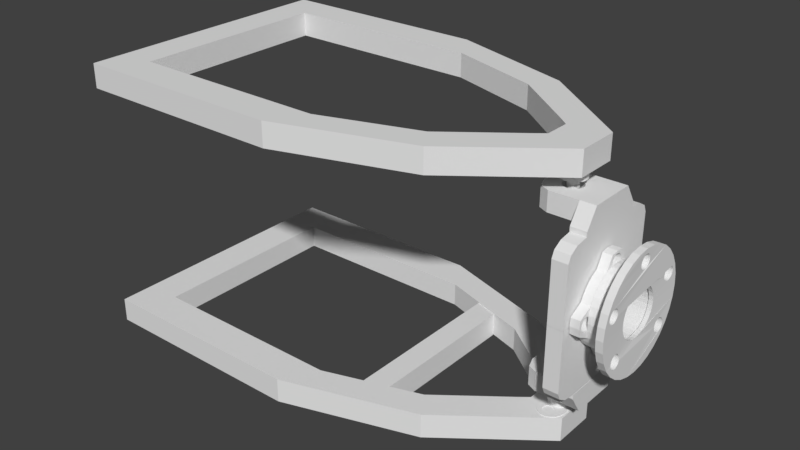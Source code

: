 # Source: wishbone_1_V1.blend  (saved by Blender 2.79.0; exported with 4.5.12 LTS)
import bpy
from mathutils import Matrix  # noqa: F401  (used for matrix-valued properties, if any)

bpy.ops.wm.read_factory_settings(use_empty=True)
scene = bpy.context.scene
scene.name = 'Scene'

# ---- collections
col_collection_1 = bpy.data.collections.new('Collection 1'); scene.collection.children.link(col_collection_1)

# ---- materials (node trees are filled in below, after node groups)
mat_material_001 = bpy.data.materials.new('Material.001')
mat_material_001.alpha_threshold = 0.0
mat_material_001.use_transparent_shadow = False
mat_material_001.roughness = 0.5
mat_material_001.line_color = (0.0, 0.0, 0.0, 1.0)
mat_material = bpy.data.materials.new('Material')
mat_material.alpha_threshold = 0.0
mat_material.use_transparent_shadow = False
mat_material.roughness = 0.5
mat_material.line_color = (0.0, 0.0, 0.0, 1.0)

# ---- material node trees

# ---- world
world_world = bpy.data.worlds.new('World'); scene.world = world_world
world_world.color = (0.05088, 0.05088, 0.05088)
world_world.use_sun_shadow = False
world_world.sun_shadow_jitter_overblur = 0.0
world_world.cycles.sampling_method = 'MANUAL'

# ---- meshes
me_cube_012 = bpy.data.meshes.new('Cube.012')
me_cube_012.from_pydata([(-1.0, -6.464, -1.0), (-1.0, -6.464, 1.0), (-1.0, 6.489, -1.0), (-1.0, 6.489, 1.0), (1.0, -6.464, -1.0), (1.0, -6.464, 1.0), (1.0, 6.489, -1.0), (1.0, 6.489, 1.0), (4.96, 6.465, -0.8979), (4.96, -6.318, -0.8979), (-23.94, -9.16, -0.8979), (-23.94, 9.307, -0.8979), (4.96, 6.465, 1.086), (4.96, -6.318, 1.086), (-23.94, -9.16, 1.086), (-23.94, 9.307, 1.086), (12.85, 1.503, -0.8979), (12.85, -1.356, -0.8979), (-23.94, -2.057, -0.8979), (-23.94, 2.204, -0.8979), (12.85, 1.503, 1.086), (12.85, -1.356, 1.086), (-23.94, -2.057, 1.086), (-23.94, 2.204, 1.086), (-5.917, 9.307, -0.8979), (-5.917, -9.16, -0.8979), (-5.917, 9.307, 1.086), (-5.917, -9.16, 1.086), (-4.25, -6.756, -0.8979), (-5.934, -6.756, -0.8979), (-4.25, -6.756, 1.086), (-4.25, 6.904, -0.8979), (-4.25, 6.904, 1.086), (-5.934, 6.904, 1.086), (8.975, 1.451, 1.086), (9.764, 0.9248, 1.086), (8.975, 1.451, -0.8979), (9.764, 0.9248, -0.8979), (9.764, -0.7775, 1.086), (9.764, -0.7775, -0.8979), (3.638, -4.654, 1.086), (3.638, -4.654, -0.8979), (8.975, -1.304, 1.086), (8.975, -1.304, -0.8979), (3.638, 4.801, 1.086), (3.638, 4.801, -0.8979), (-20.98, -1.502, -0.8979), (-20.98, -2.057, -0.8979), (-20.98, -1.502, 1.086), (-20.98, -2.057, 1.086), (-20.98, -6.756, -0.8979), (-20.98, -6.756, 1.086), (-5.934, 6.904, -0.8979), (-20.98, 6.904, -0.8979), (-20.98, 6.904, 1.086), (-20.98, 1.65, -0.8979), (-20.98, 1.65, 1.086), (-20.98, 2.204, -0.8979), (-20.98, 2.204, 1.086), (-5.934, -6.756, 1.086)], [], [(0, 1, 3, 2), (2, 3, 7, 6), (6, 7, 5, 4), (4, 5, 1, 0), (2, 6, 4, 0), (7, 3, 1, 5), (17, 21, 13, 9), (25, 27, 14, 10), (19, 23, 15, 11), (26, 24, 11, 15), (10, 14, 22, 18), (18, 22, 23, 19), (8, 12, 20, 16), (16, 20, 21, 17), (26, 15, 23, 58, 54, 33), (24, 52, 53, 57, 19, 11), (16, 17, 43, 39, 37, 36), (8, 16, 36, 45, 31, 52, 24), (20, 34, 35, 38, 42, 21), (12, 26, 33, 32, 44, 34, 20), (12, 8, 24, 26), (9, 13, 27, 25), (21, 42, 40, 30, 59, 27, 13), (17, 9, 25, 29, 28, 41, 43), (46, 48, 49, 51, 50, 47), (55, 56, 48, 46), (41, 40, 42, 38, 39, 43), (54, 53, 52, 31, 32, 33), (50, 51, 59, 30, 28, 29), (37, 35, 34, 44, 45, 36), (39, 38, 35, 37), (47, 50, 29, 25, 10, 18), (28, 30, 40, 41), (49, 48, 56, 58, 23, 22), (32, 31, 45, 44), (57, 55, 46, 47, 18, 19), (53, 54, 58, 56, 55, 57), (59, 51, 49, 22, 14, 27)])
me_cube_012.materials.append(mat_material_001)
me_cube_012.use_remesh_preserve_volume = False
me_cube_012.use_remesh_preserve_attributes = False
me_cube_012.use_mirror_vertex_groups = False
me_cube_012.update()
me_cube_008 = bpy.data.meshes.new('Cube.008')
me_cube_008.from_pydata([(-1.0, -1.466, -0.4292), (-1.0, 0.8556, -0.4292), (1.0, -1.466, -0.4292), (1.0, 0.8556, -0.4292), (-1.0, -1.466, -0.1649), (-1.0, -1.466, 0.7356), (-1.0, 0.8556, 0.7356), (-1.0, 0.8556, -0.1649), (1.0, 0.8556, 0.7356), (1.0, 0.8556, -0.1649), (1.0, -1.466, 0.7356), (1.0, -1.466, -0.1649), (-1.0, -1.466, 0.7356), (-1.0, -1.018, 1.0), (-1.0, -1.406, 0.8678), (-1.0, -1.242, 0.9646), (-1.0, 0.4078, 1.0), (-1.0, 0.8556, 0.7356), (-1.0, 0.6317, 0.9646), (-1.0, 0.7956, 0.8678), (1.0, -1.018, 1.0), (1.0, -1.466, 0.7356), (1.0, -1.242, 0.9646), (1.0, -1.406, 0.8678), (1.0, 0.8556, 0.7356), (1.0, 0.4078, 1.0), (1.0, 0.7956, 0.8678), (1.0, 0.6317, 0.9646), (-1.0, 0.8558, -0.4272), (-1.0, -1.466, -0.4272), (1.0, 0.8558, -0.4272), (1.0, -1.466, -0.4272), (-1.0, 0.8558, -0.6915), (-1.0, 0.8558, -1.592), (-1.0, -1.466, -1.592), (-1.0, -1.466, -0.6915), (1.0, -1.466, -1.592), (1.0, -1.466, -0.6915), (1.0, 0.8558, -1.592), (1.0, 0.8558, -0.6915), (-1.0, 0.8558, -1.592), (-1.0, 0.408, -1.856), (-1.0, 0.7958, -1.724), (-1.0, 0.6319, -1.821), (-1.0, -1.018, -1.856), (-1.0, -1.466, -1.592), (-1.0, -1.242, -1.821), (-1.0, -1.406, -1.724), (1.0, 0.408, -1.856), (1.0, 0.8558, -1.592), (1.0, 0.6319, -1.821), (1.0, 0.7958, -1.724), (1.0, -1.466, -1.592), (1.0, -1.018, -1.856), (1.0, -1.406, -1.724), (1.0, -1.242, -1.821), (-1.0, 0.091, -0.6649), (-1.0, 0.0691, -0.6915), (1.0, 0.091, -0.6649), (1.0, 0.0691, -0.6915), (-1.0, -0.6162, -0.8055), (1.0, -0.6162, -0.8055), (-1.0, -0.5281, -0.8526), (1.0, -0.5281, -0.8526), (-1.0, 0.02759, -0.7421), (1.0, 0.02759, -0.7421), (-1.0, -0.4324, -0.8817), (1.0, -0.4324, -0.8817), (-1.0, -0.6935, -0.7421), (1.0, -0.6935, -0.7421), (-1.0, -0.04967, -0.8055), (1.0, -0.04967, -0.8055), (-1.0, -0.1378, -0.8526), (1.0, -0.1378, -0.8526), (-1.0, -0.3329, -0.8915), (1.0, -0.3329, -0.8915), (1.0, -0.735, -0.6915), (-1.0, -0.7569, -0.6649), (-1.0, -0.735, -0.6915), (1.0, -0.7569, -0.6649), (-1.0, -0.2335, -0.8817), (1.0, -0.2335, -0.8817), (-1.0, -0.833, -0.2821), (1.0, -0.833, -0.2821), (-1.0, -0.8428, -0.3816), (1.0, -0.8428, -0.3816), (-1.0, -0.8381, -0.4292), (-1.0, -0.8383, -0.4272), (1.0, -0.8381, -0.4292), (-1.0, -0.833, -0.4811), (1.0, -0.833, -0.4811), (1.0, -0.8383, -0.4272), (-1.0, -0.804, -0.5767), (1.0, -0.804, -0.5767), (-1.0, -0.804, -0.1865), (1.0, -0.804, -0.1865), (-1.0, 0.1671, -0.4811), (1.0, 0.1671, -0.4811), (-1.0, 0.1722, -0.4292), (-1.0, 0.1724, -0.4272), (-1.0, 0.1769, -0.3816), (1.0, 0.1769, -0.3816), (1.0, 0.1722, -0.4292), (1.0, 0.1724, -0.4272), (-1.0, 0.1381, -0.5767), (1.0, 0.1381, -0.5767), (-1.0, 0.1671, -0.2821), (1.0, 0.1671, -0.2821), (1.0, 0.1266, -0.1649), (-1.0, 0.1381, -0.1865), (-1.0, 0.1266, -0.1649), (1.0, 0.1381, -0.1865), (1.0, -0.6935, -0.02105), (-1.0, -0.6935, -0.02105), (1.0, -0.7569, -0.09832), (-1.0, -0.7569, -0.09832), (1.0, 0.091, -0.09832), (-1.0, 0.091, -0.09832), (1.0, -0.3329, 0.1283), (-1.0, -0.3329, 0.1283), (1.0, -0.4324, 0.1185), (-1.0, -0.4324, 0.1185), (1.0, -0.1378, 0.08947), (-1.0, -0.1378, 0.08947), (1.0, -0.5281, 0.08947), (-1.0, -0.5281, 0.08947), (1.0, -0.2335, 0.1185), (-1.0, -0.2335, 0.1185), (1.0, 0.02759, -0.02105), (-1.0, 0.02759, -0.02105), (1.0, -0.04967, 0.04236), (-1.0, -0.04967, 0.04236), (1.0, -0.6162, 0.04236), (-1.0, -0.6162, 0.04236), (1.0, -0.7925, -0.1649), (-1.0, -0.7925, -0.1649)], [], [(25, 16, 13, 20), (8, 24, 26, 27, 25, 20, 22, 23, 21, 10), (5, 12, 14, 15, 13, 16, 18, 19, 17, 6), (1, 3, 102, 98), (6, 17, 24, 8), (2, 11, 4, 0), (11, 10, 5, 4), (3, 9, 108, 111, 107, 101, 102), (9, 8, 10, 11, 134, 114, 112, 132, 124, 120, 118, 126, 122, 130, 128, 116, 108), (1, 7, 9, 3), (7, 6, 8, 9), (0, 4, 135, 94, 82, 84, 86), (4, 5, 6, 7, 110, 117, 129, 131, 123, 127, 119, 121, 125, 133, 113, 115, 135), (16, 25, 27, 18), (18, 27, 26, 19), (19, 26, 24, 17), (20, 13, 15, 22), (22, 15, 14, 23), (23, 14, 12, 21), (10, 21, 12, 5), (53, 44, 41, 48), (36, 52, 54, 55, 53, 48, 50, 51, 49, 38), (33, 40, 42, 43, 41, 44, 46, 47, 45, 34), (29, 31, 91, 87), (34, 45, 52, 36), (30, 39, 32, 28), (39, 38, 33, 32), (31, 37, 76, 79, 93, 90, 91), (37, 36, 38, 39, 59, 65, 71, 73, 81, 75, 67, 63, 61, 69, 76), (29, 35, 37, 31), (35, 34, 36, 37), (28, 32, 57, 56, 104, 96, 99), (32, 33, 34, 35, 78, 68, 60, 62, 66, 74, 80, 72, 70, 64, 57), (44, 53, 55, 46), (46, 55, 54, 47), (47, 54, 52, 45), (48, 41, 43, 50), (50, 43, 42, 51), (51, 42, 40, 49), (38, 49, 40, 33), (75, 74, 66, 67), (61, 60, 68, 69), (63, 62, 60, 61), (118, 119, 127, 126), (73, 72, 80, 81), (81, 80, 74, 75), (65, 64, 70, 71), (107, 106, 100, 101), (85, 84, 82, 83), (122, 123, 131, 130), (90, 89, 87, 91), (84, 85, 88, 86), (87, 89, 92, 77, 78, 35, 29), (111, 109, 106, 107), (58, 56, 57, 64, 65, 59), (95, 94, 135, 115, 114, 134), (99, 103, 30, 28), (98, 100, 106, 109, 110, 7, 1), (103, 97, 105, 58, 59, 39, 30), (105, 104, 56, 58), (69, 68, 78, 77, 79, 76), (128, 129, 117, 116), (126, 127, 123, 122), (114, 115, 113, 112), (79, 77, 92, 93), (132, 133, 125, 124), (101, 100, 98, 102), (96, 97, 103, 99), (71, 70, 72, 73), (120, 121, 119, 118), (88, 85, 83, 95, 134, 11, 2), (67, 66, 62, 63), (83, 82, 94, 95), (86, 88, 2, 0), (116, 117, 110, 109, 111, 108), (124, 125, 121, 120), (97, 96, 104, 105), (93, 92, 89, 90), (130, 131, 129, 128), (112, 113, 133, 132)])
me_cube_008.use_remesh_preserve_volume = False
me_cube_008.use_remesh_preserve_attributes = False
me_cube_008.use_mirror_vertex_groups = False
me_cube_008.update()
me_cube_006 = bpy.data.meshes.new('Cube.006')
me_cube_006.from_pydata([(-1.0, -0.7679, 0.7599), (-1.0, -0.7679, 0.8096), (-1.0, 0.7679, 0.7599), (-1.0, 0.7679, 0.8096), (1.0, -0.7679, 0.7599), (1.0, -0.7679, 0.8096), (1.0, 0.7679, 0.7599), (1.0, 0.7679, 0.8096), (-1.0, 0.5161, 0.7599), (-1.0, -0.5161, 0.7599), (-1.0, -0.5161, 1.0), (-1.0, 0.5161, 1.0), (1.0, -0.5161, 0.7599), (1.0, 0.5161, 0.7599), (1.0, 0.5161, 1.0), (1.0, -0.5161, 1.0)], [], [(8, 11, 3, 2), (2, 3, 7, 6), (12, 15, 5, 4), (4, 5, 1, 0), (9, 12, 4, 0), (15, 10, 1, 5), (7, 3, 11, 14), (14, 11, 10, 15), (2, 6, 13, 8), (8, 13, 12, 9), (6, 7, 14, 13), (13, 14, 15, 12), (0, 1, 10, 9), (9, 10, 11, 8)])
me_cube_006.use_remesh_preserve_volume = False
me_cube_006.use_remesh_preserve_attributes = False
me_cube_006.use_mirror_vertex_groups = False
me_cube_006.update()
me_cube = bpy.data.meshes.new('Cube')
me_cube.from_pydata([(1.0, 1.0, -1.0), (1.0, -1.0, -1.0), (-2.711, -1.445, -1.0), (-2.711, 1.445, -1.0), (1.0, 1.0, 1.0), (1.0, -1.0, 1.0), (-2.711, -1.445, 1.0), (-2.711, 1.445, 1.0), (2.013, 0.2236, -1.0), (2.013, -0.2236, -1.0), (-2.711, -0.3333, -1.0), (-2.711, 0.3333, -1.0), (2.013, 0.2236, 1.0), (2.013, -0.2236, 1.0), (-2.711, -0.3333, 1.0), (-2.711, 0.3333, 1.0), (-0.3968, 1.445, -1.0), (-0.3968, -1.445, -1.0), (-0.3968, 1.445, 1.0), (-0.3968, -1.445, 1.0), (-0.1827, -1.069, -1.0), (-0.3989, -1.069, -1.0), (-0.1827, -1.069, 1.0), (-0.1827, 1.069, -1.0), (-0.1827, 1.069, 1.0), (-0.3989, 1.069, 1.0), (1.516, 0.2155, 1.0), (1.617, 0.1332, 1.0), (1.516, 0.2155, -1.0), (1.617, 0.1332, -1.0), (1.617, -0.1332, 1.0), (1.617, -0.1332, -1.0), (0.8303, -0.7397, 1.0), (0.8303, -0.7397, -1.0), (1.516, -0.2155, 1.0), (1.516, -0.2155, -1.0), (0.8303, 0.7397, 1.0), (0.8303, 0.7397, -1.0), (-2.331, -0.2466, -1.0), (-2.331, -0.3333, -1.0), (-2.331, -0.2466, 1.0), (-2.331, -0.3333, 1.0), (-2.331, -1.069, -1.0), (-2.331, -1.069, 1.0), (-0.3989, 1.069, -1.0), (-2.331, 1.069, -1.0), (-2.331, 1.069, 1.0), (-2.331, 0.2466, -1.0), (-2.331, 0.2466, 1.0), (-2.331, 0.3333, -1.0), (-2.331, 0.3333, 1.0), (-0.3989, -1.069, 1.0)], [], [(9, 13, 5, 1), (17, 19, 6, 2), (11, 15, 7, 3), (18, 16, 3, 7), (2, 6, 14, 10), (10, 14, 15, 11), (0, 4, 12, 8), (8, 12, 13, 9), (18, 7, 15, 50, 46, 25), (16, 44, 45, 49, 11, 3), (8, 9, 35, 31, 29, 28), (0, 8, 28, 37, 23, 44, 16), (12, 26, 27, 30, 34, 13), (4, 18, 25, 24, 36, 26, 12), (4, 0, 16, 18), (1, 5, 19, 17), (13, 34, 32, 22, 51, 19, 5), (9, 1, 17, 21, 20, 33, 35), (38, 40, 41, 43, 42, 39), (47, 48, 40, 38), (33, 32, 34, 30, 31, 35), (46, 45, 44, 23, 24, 25), (42, 43, 51, 22, 20, 21), (29, 27, 26, 36, 37, 28), (31, 30, 27, 29), (39, 42, 21, 17, 2, 10), (20, 22, 32, 33), (41, 40, 48, 50, 15, 14), (24, 23, 37, 36), (49, 47, 38, 39, 10, 11), (45, 46, 50, 48, 47, 49), (51, 43, 41, 14, 6, 19)])
me_cube.materials.append(mat_material)
me_cube.use_remesh_preserve_volume = False
me_cube.use_remesh_preserve_attributes = False
me_cube.use_mirror_vertex_groups = False
me_cube.update()
me_cylinder_002 = bpy.data.meshes.new('Cylinder.002')
me_cylinder_002.from_pydata([(0.0, 1.0, -1.0), (0.0, 1.0, 3.262), (0.1951, 0.9808, -1.0), (0.1951, 0.9808, 3.262), (0.3827, 0.9239, -1.0), (0.3827, 0.9239, 3.262), (0.5556, 0.8315, -1.0), (0.5556, 0.8315, 3.262), (0.7071, 0.7071, -1.0), (0.7071, 0.7071, 3.262), (0.8315, 0.5556, -1.0), (0.8315, 0.5556, 3.262), (0.9239, 0.3827, -1.0), (0.9239, 0.3827, 3.262), (0.9808, 0.1951, -1.0), (0.9808, 0.1951, 3.262), (1.0, 7.55e-08, -1.0), (1.0, 7.55e-08, 3.262), (0.9808, -0.1951, -1.0), (0.9808, -0.1951, 3.262), (0.9239, -0.3827, -1.0), (0.9239, -0.3827, 3.262), (0.8315, -0.5556, -1.0), (0.8315, -0.5556, 3.262), (0.7071, -0.7071, -1.0), (0.7071, -0.7071, 3.262), (0.5556, -0.8315, -1.0), (0.5556, -0.8315, 3.262), (0.3827, -0.9239, -1.0), (0.3827, -0.9239, 3.262), (0.1951, -0.9808, -1.0), (0.1951, -0.9808, 3.262), (-3.258e-07, -1.0, -1.0), (-3.258e-07, -1.0, 3.262), (-0.1951, -0.9808, -1.0), (-0.1951, -0.9808, 3.262), (-0.3827, -0.9239, -1.0), (-0.3827, -0.9239, 3.262), (-0.5556, -0.8315, -1.0), (-0.5556, -0.8315, 3.262), (-0.7071, -0.7071, -1.0), (-0.7071, -0.7071, 3.262), (-0.8315, -0.5556, -1.0), (-0.8315, -0.5556, 3.262), (-0.9239, -0.3827, -1.0), (-0.9239, -0.3827, 3.262), (-0.9808, -0.1951, -1.0), (-0.9808, -0.1951, 3.262), (-1.0, 9.656e-07, -1.0), (-1.0, 9.656e-07, 3.262), (-0.9808, 0.1951, -1.0), (-0.9808, 0.1951, 3.262), (-0.9239, 0.3827, -1.0), (-0.9239, 0.3827, 3.262), (-0.8315, 0.5556, -1.0), (-0.8315, 0.5556, 3.262), (-0.7071, 0.7071, -1.0), (-0.7071, 0.7071, 3.262), (-0.5556, 0.8315, -1.0), (-0.5556, 0.8315, 3.262), (-0.3827, 0.9239, -1.0), (-0.3827, 0.9239, 3.262), (-0.1951, 0.9808, -1.0), (-0.1951, 0.9808, 3.262), (-1.223, 4.888, -2.551), (1.223, 4.888, -2.551), (-0.4475, 5.261, -2.551), (0.4475, 5.261, -2.551), (1.223, 4.888, -2.182), (-1.223, 4.888, -2.182), (0.4475, 5.261, -2.182), (-0.4475, 5.261, -2.182), (1.223, -4.929, -2.551), (-1.223, -4.929, -2.551), (0.4475, -5.302, -2.551), (-0.4475, -5.302, -2.551), (-1.223, -4.929, -2.182), (1.223, -4.929, -2.182), (-0.4475, -5.302, -2.182), (0.4475, -5.302, -2.182), (-1.819, -4.432, -2.551), (-2.363, -2.962, -2.551), (-2.204, -3.814, -2.551), (-2.363, -2.962, -2.182), (-1.819, -4.432, -2.182), (-2.204, -3.814, -2.182), (-2.363, 2.922, -2.551), (-1.819, 4.391, -2.551), (-2.204, 3.773, -2.551), (-1.819, 4.391, -2.182), (-2.363, 2.922, -2.182), (-2.204, 3.773, -2.182), (2.363, -2.962, -2.551), (1.819, -4.432, -2.551), (2.204, -3.814, -2.551), (1.819, -4.432, -2.182), (2.363, -2.962, -2.182), (2.204, -3.814, -2.182), (1.819, 4.391, -2.551), (2.363, 2.922, -2.551), (2.204, 3.773, -2.551), (2.363, 2.922, -2.182), (1.819, 4.391, -2.182), (2.204, 3.773, -2.182), (0.773, -4.055, -2.182), (0.773, -4.055, -2.551), (-0.1185, -2.387, -2.551), (-0.1185, -2.387, -2.182), (-0.3277, -2.408, -2.551), (-0.3277, -2.408, -2.182), (-0.5288, -2.469, -2.551), (-0.5288, -2.469, -2.182), (-1.109, -3.87, -2.182), (-1.109, -3.87, -2.551), (-1.01, -4.055, -2.182), (-1.01, -4.055, -2.551), (-1.17, -3.668, -2.182), (-1.17, -3.668, -2.551), (-0.8767, -4.217, -2.182), (-0.8767, -4.217, -2.551), (-0.3277, -4.511, -2.182), (-0.3277, -4.511, -2.551), (-0.1185, -4.531, -2.182), (-0.2345, -4.52, -2.182), (-0.1185, -4.531, -2.551), (-0.2345, -4.52, -2.551), (-0.5288, -4.45, -2.182), (-0.5288, -4.45, -2.551), (0.933, -3.25, -2.182), (0.933, -3.25, -2.551), (0.4771, -2.568, -2.182), (0.4771, -2.568, -2.551), (0.9537, -3.459, -2.182), (0.9537, -3.459, -2.551), (0.872, -3.049, -2.182), (0.872, -3.049, -2.551), (0.09065, -4.511, -2.182), (0.09065, -4.511, -2.551), (-0.8767, -2.701, -2.551), (-0.8767, -2.701, -2.182), (-0.7142, -2.568, -2.551), (-0.7142, -2.568, -2.182), (0.0, -2.399, -2.182), (0.0, -2.399, -2.551), (-1.01, -2.864, -2.551), (-1.01, -2.864, -2.182), (0.933, -3.668, -2.182), (0.933, -3.668, -2.551), (0.4771, -4.351, -2.182), (0.4771, -4.351, -2.551), (0.5825, -4.264, -2.182), (0.6396, -4.217, -2.182), (0.6396, -4.217, -2.551), (0.5825, -4.264, -2.551), (0.872, -3.87, -2.182), (0.872, -3.87, -2.551), (-0.6822, -4.368, -2.551), (-1.191, -3.459, -2.182), (-1.191, -3.459, -2.551), (-0.7142, -4.351, -2.182), (-0.6822, -4.368, -2.182), (-0.7142, -4.351, -2.551), (-1.17, -3.25, -2.551), (-1.17, -3.25, -2.182), (0.6396, -2.701, -2.182), (0.6396, -2.701, -2.551), (0.2918, -4.45, -2.182), (0.2918, -4.45, -2.551), (0.773, -2.864, -2.182), (0.773, -2.864, -2.551), (0.2212, -4.471, -2.182), (0.2212, -4.471, -2.551), (-1.109, -3.049, -2.551), (-1.109, -3.049, -2.182), (0.2918, -2.469, -2.182), (0.2918, -2.469, -2.551), (0.09065, -2.408, -2.182), (0.09065, -2.408, -2.551), (0.773, 2.895, -2.182), (0.773, 2.895, -2.551), (-0.1185, 4.562, -2.182), (-0.1185, 4.562, -2.551), (-0.3277, 4.542, -2.551), (-0.2535, 4.549, -2.551), (-0.3277, 4.542, -2.182), (-0.2535, 4.549, -2.182), (-0.5288, 4.481, -2.551), (-0.5288, 4.481, -2.182), (-1.109, 3.08, -2.182), (-1.109, 3.08, -2.551), (-1.01, 2.895, -2.182), (-1.01, 2.895, -2.551), (-1.17, 3.281, -2.182), (-1.17, 3.281, -2.551), (-0.8767, 2.732, -2.182), (-0.8767, 2.732, -2.551), (-0.3277, 2.439, -2.182), (-0.3277, 2.439, -2.551), (-0.1185, 2.418, -2.182), (-0.1185, 2.418, -2.551), (-0.5288, 2.5, -2.182), (-0.5288, 2.5, -2.551), (0.933, 3.699, -2.551), (0.933, 3.699, -2.182), (0.4771, 4.382, -2.182), (0.4771, 4.382, -2.551), (0.9537, 3.49, -2.551), (0.9537, 3.49, -2.182), (0.872, 3.901, -2.551), (0.872, 3.901, -2.182), (0.09065, 2.439, -2.182), (0.09065, 2.439, -2.551), (0.0, 2.43, -2.182), (0.0, 2.43, -2.551), (-0.8767, 4.248, -2.182), (-0.8767, 4.248, -2.551), (-0.7142, 4.382, -2.551), (-0.7257, 4.372, -2.551), (-0.7257, 4.372, -2.182), (-0.7142, 4.382, -2.182), (-1.01, 4.086, -2.182), (-1.01, 4.086, -2.551), (0.933, 3.281, -2.182), (0.933, 3.281, -2.551), (0.4771, 2.599, -2.182), (0.4771, 2.599, -2.551), (0.6396, 2.732, -2.182), (0.6396, 2.732, -2.551), (0.872, 3.08, -2.182), (0.872, 3.08, -2.551), (-1.191, 3.49, -2.182), (-1.191, 3.49, -2.551), (-0.7142, 2.599, -2.182), (-0.7142, 2.599, -2.551), (-1.17, 3.699, -2.182), (-1.17, 3.699, -2.551), (0.6396, 4.248, -2.182), (0.6396, 4.248, -2.551), (0.621, 4.264, -2.182), (0.621, 4.264, -2.551), (0.2918, 2.5, -2.182), (0.2918, 2.5, -2.551), (0.773, 4.086, -2.182), (0.773, 4.086, -2.551), (-1.109, 3.901, -2.182), (-1.109, 3.901, -2.551), (0.2918, 4.481, -2.182), (0.2918, 4.481, -2.551), (0.2392, 4.497, -2.182), (0.09065, 4.542, -2.182), (0.09065, 4.542, -2.551), (0.2392, 4.497, -2.551), (0.0, 2.235, -2.37), (0.0, 2.235, -0.9591), (0.436, 2.192, -2.37), (0.436, 2.192, -0.9591), (0.8552, 2.065, -2.37), (0.8552, 2.065, -0.9591), (1.242, 1.858, -2.37), (1.242, 1.858, -0.9591), (1.58, 1.58, -2.37), (1.58, 1.58, -0.9591), (1.858, 1.242, -2.37), (1.858, 1.242, -0.9591), (2.065, 0.8552, -2.37), (2.065, 0.8552, -0.9591), (2.192, 0.436, -2.37), (2.192, 0.436, -0.9591), (2.235, 1.687e-07, -2.37), (2.235, 1.687e-07, -0.9591), (2.192, -0.436, -2.37), (2.192, -0.436, -0.9591), (2.065, -0.8552, -2.37), (2.065, -0.8552, -0.9591), (1.858, -1.242, -2.37), (1.858, -1.242, -0.9591), (1.58, -1.58, -2.37), (1.58, -1.58, -0.9591), (1.242, -1.858, -2.37), (1.242, -1.858, -0.9591), (0.8552, -2.065, -2.37), (0.8552, -2.065, -0.9591), (0.436, -2.192, -2.37), (0.436, -2.192, -0.9591), (-7.282e-07, -2.235, -2.37), (-7.282e-07, -2.235, -0.9591), (-0.436, -2.192, -2.37), (-0.436, -2.192, -0.9591), (-0.8552, -2.065, -2.37), (-0.8552, -2.065, -0.9591), (-1.242, -1.858, -2.37), (-1.242, -1.858, -0.9591), (-1.58, -1.58, -2.37), (-1.58, -1.58, -0.9591), (-1.858, -1.242, -2.37), (-1.858, -1.242, -0.9591), (-2.065, -0.8552, -2.37), (-2.065, -0.8552, -0.9591), (-2.192, -0.436, -2.37), (-2.192, -0.436, -0.9591), (-2.235, 2.158e-06, -2.37), (-2.235, 2.158e-06, -0.9591), (-2.192, 0.436, -2.37), (-2.192, 0.436, -0.9591), (-2.065, 0.8552, -2.37), (-2.065, 0.8552, -0.9591), (-1.858, 1.242, -2.37), (-1.858, 1.242, -0.9591), (-1.58, 1.58, -2.37), (-1.58, 1.58, -0.9591), (-1.242, 1.858, -2.37), (-1.242, 1.858, -0.9591), (-0.8552, 2.065, -2.37), (-0.8552, 2.065, -0.9591), (-0.436, 2.192, -2.37), (-0.436, 2.192, -0.9591), (0.0, 1.907, -3.613), (0.0, 1.907, -2.409), (0.3721, 1.871, -3.613), (0.3721, 1.871, -2.409), (0.7299, 1.762, -3.613), (0.7299, 1.762, -2.409), (1.06, 1.586, -3.613), (1.06, 1.586, -2.409), (1.349, 1.349, -3.613), (1.349, 1.349, -2.409), (1.586, 1.06, -3.613), (1.586, 1.06, -2.409), (1.762, 0.7299, -3.613), (1.762, 0.7299, -2.409), (1.871, 0.3721, -3.613), (1.871, 0.3721, -2.409), (1.907, 1.44e-07, -3.613), (1.907, 1.44e-07, -2.409), (1.871, -0.3721, -3.613), (1.871, -0.3721, -2.409), (1.762, -0.7299, -3.613), (1.762, -0.7299, -2.409), (1.586, -1.06, -3.613), (1.586, -1.06, -2.409), (1.349, -1.349, -3.613), (1.349, -1.349, -2.409), (1.06, -1.586, -3.613), (1.06, -1.586, -2.409), (0.7299, -1.762, -3.613), (0.7299, -1.762, -2.409), (0.3721, -1.871, -3.613), (0.3721, -1.871, -2.409), (-6.215e-07, -1.907, -3.613), (-6.215e-07, -1.907, -2.409), (-0.3721, -1.871, -3.613), (-0.3721, -1.871, -2.409), (-0.7299, -1.762, -3.613), (-0.7299, -1.762, -2.409), (-1.06, -1.586, -3.613), (-1.06, -1.586, -2.409), (-1.349, -1.349, -3.613), (-1.349, -1.349, -2.409), (-1.586, -1.06, -3.613), (-1.586, -1.06, -2.409), (-1.762, -0.7299, -3.613), (-1.762, -0.7299, -2.409), (-1.871, -0.3721, -3.613), (-1.871, -0.3721, -2.409), (-1.907, 1.842e-06, -3.613), (-1.907, 1.842e-06, -2.409), (-1.871, 0.3721, -3.613), (-1.871, 0.3721, -2.409), (-1.762, 0.7299, -3.613), (-1.762, 0.7299, -2.409), (-1.586, 1.06, -3.613), (-1.586, 1.06, -2.409), (-1.349, 1.349, -3.613), (-1.349, 1.349, -2.409), (-1.06, 1.586, -3.613), (-1.06, 1.586, -2.409), (-0.7299, 1.762, -3.613), (-0.7299, 1.762, -2.409), (-0.3721, 1.871, -3.613), (-0.3721, 1.871, -2.409)], [], [(0, 1, 3, 2), (2, 3, 5, 4), (4, 5, 7, 6), (6, 7, 9, 8), (8, 9, 11, 10), (10, 11, 13, 12), (12, 13, 15, 14), (14, 15, 17, 16), (16, 17, 19, 18), (18, 19, 21, 20), (20, 21, 23, 22), (22, 23, 25, 24), (24, 25, 27, 26), (26, 27, 29, 28), (28, 29, 31, 30), (30, 31, 33, 32), (32, 33, 35, 34), (34, 35, 37, 36), (36, 37, 39, 38), (38, 39, 41, 40), (40, 41, 43, 42), (42, 43, 45, 44), (44, 45, 47, 46), (46, 47, 49, 48), (48, 49, 51, 50), (50, 51, 53, 52), (52, 53, 55, 54), (54, 55, 57, 56), (56, 57, 59, 58), (58, 59, 61, 60), (3, 1, 63, 61, 59, 57, 55, 53, 51, 49, 47, 45, 43, 41, 39, 37, 35, 33, 31, 29, 27, 25, 23, 21, 19, 17, 15, 13, 11, 9, 7, 5), (60, 61, 63, 62), (62, 63, 1, 0), (0, 2, 4, 6, 8, 10, 12, 14, 16, 18, 20, 22, 24, 26, 28, 30, 32, 34, 36, 38, 40, 42, 44, 46, 48, 50, 52, 54, 56, 58, 60, 62), (73, 76, 84, 80), (65, 68, 102, 98), (93, 95, 77, 72), (81, 83, 90, 86), (101, 103, 102, 68, 238, 236, 242, 209, 203, 207, 222, 228, 178, 226, 224, 240, 210, 212, 142, 176, 174, 130, 164, 168, 134, 128, 132, 146, 154, 104, 151, 150, 77, 95, 97, 96), (87, 89, 69, 64), (99, 101, 96, 92), (64, 66, 183, 182, 186, 216, 217), (66, 67, 251, 250, 181, 183), (67, 65, 239, 205, 247, 251), (68, 70, 248, 246, 204, 238), (70, 71, 185, 180, 249, 248), (71, 69, 218, 219, 187, 184, 185), (72, 74, 171, 167, 149, 153), (74, 75, 125, 124, 137, 171), (75, 73, 156, 127, 121, 125), (76, 78, 123, 120, 126, 160), (78, 79, 170, 136, 122, 123), (79, 77, 150, 148, 166, 170), (76, 73, 75, 78), (78, 75, 74, 79), (79, 74, 72, 77), (68, 65, 67, 70), (70, 67, 66, 71), (71, 66, 64, 69), (80, 84, 85, 82), (82, 85, 83, 81), (89, 87, 88, 91), (91, 88, 86, 90), (101, 99, 100, 103), (103, 100, 98, 102), (95, 93, 94, 97), (97, 94, 92, 96), (86, 88, 87, 64, 217, 215, 221, 245, 235, 231, 193, 189, 191, 195, 233, 201, 197, 199, 213, 143, 106, 108, 110, 140, 138, 144, 172, 162, 158, 117, 113, 115, 119, 161, 156, 73, 80, 82, 81), (147, 146, 132, 133), (152, 151, 104, 105), (105, 104, 154, 155), (162, 163, 157, 158), (129, 128, 134, 135), (133, 132, 128, 129), (169, 168, 164, 165), (106, 107, 109, 108), (121, 120, 123, 122, 124, 125), (144, 145, 173, 172), (124, 122, 136, 137), (108, 109, 111, 110), (165, 164, 130, 131), (161, 159, 160, 126, 127, 156), (131, 130, 174, 175), (149, 148, 150, 151, 152, 153), (140, 141, 139, 138), (172, 173, 163, 162), (167, 166, 148, 149), (119, 118, 159, 161), (113, 112, 114, 115), (177, 176, 142, 107, 106, 143), (135, 134, 168, 169), (158, 157, 116, 117), (155, 154, 146, 147), (127, 126, 120, 121), (110, 111, 141, 140), (175, 174, 176, 177), (137, 136, 170, 166, 167, 171), (117, 116, 112, 113), (138, 139, 145, 144), (115, 114, 118, 119), (223, 222, 207, 206), (227, 226, 178, 179), (179, 178, 228, 229), (235, 234, 230, 231), (202, 203, 209, 208), (206, 207, 203, 202), (243, 242, 236, 237), (181, 180, 185, 184, 182, 183), (197, 196, 198, 199), (221, 220, 244, 245), (199, 198, 212, 210, 211, 213), (182, 184, 187, 186), (237, 236, 238, 204, 205, 239), (233, 232, 200, 201), (205, 204, 246, 247), (225, 224, 226, 227), (216, 219, 218, 214, 215, 217), (245, 244, 234, 235), (241, 240, 224, 225), (195, 194, 232, 233), (189, 188, 190, 191), (250, 249, 180, 181), (208, 209, 242, 243), (213, 211, 241, 225, 227, 179, 229, 223, 206, 202, 208, 243, 237, 239, 65, 98, 100, 99, 92, 94, 93, 72, 153, 152, 105, 155, 147, 133, 129, 135, 169, 165, 131, 175, 177, 143), (231, 230, 192, 193), (229, 228, 222, 223), (201, 200, 196, 197), (186, 187, 219, 216), (247, 246, 248, 249, 250, 251), (211, 210, 240, 241), (193, 192, 188, 189), (215, 214, 220, 221), (212, 198, 196, 200, 232, 194, 190, 188, 192, 230, 234, 244, 220, 214, 218, 69, 89, 91, 90, 83, 85, 84, 76, 160, 159, 118, 114, 112, 116, 157, 163, 173, 145, 139, 141, 111, 109, 107, 142), (191, 190, 194, 195), (252, 253, 255, 254), (254, 255, 257, 256), (256, 257, 259, 258), (258, 259, 261, 260), (260, 261, 263, 262), (262, 263, 265, 264), (264, 265, 267, 266), (266, 267, 269, 268), (268, 269, 271, 270), (270, 271, 273, 272), (272, 273, 275, 274), (274, 275, 277, 276), (276, 277, 279, 278), (278, 279, 281, 280), (280, 281, 283, 282), (282, 283, 285, 284), (284, 285, 287, 286), (286, 287, 289, 288), (288, 289, 291, 290), (290, 291, 293, 292), (292, 293, 295, 294), (294, 295, 297, 296), (296, 297, 299, 298), (298, 299, 301, 300), (300, 301, 303, 302), (302, 303, 305, 304), (304, 305, 307, 306), (306, 307, 309, 308), (308, 309, 311, 310), (310, 311, 313, 312), (255, 253, 315, 313, 311, 309, 307, 305, 303, 301, 299, 297, 295, 293, 291, 289, 287, 285, 283, 281, 279, 277, 275, 273, 271, 269, 267, 265, 263, 261, 259, 257), (312, 313, 315, 314), (314, 315, 253, 252), (252, 254, 256, 258, 260, 262, 264, 266, 268, 270, 272, 274, 276, 278, 280, 282, 284, 286, 288, 290, 292, 294, 296, 298, 300, 302, 304, 306, 308, 310, 312, 314), (316, 317, 319, 318), (318, 319, 321, 320), (320, 321, 323, 322), (322, 323, 325, 324), (324, 325, 327, 326), (326, 327, 329, 328), (328, 329, 331, 330), (330, 331, 333, 332), (332, 333, 335, 334), (334, 335, 337, 336), (336, 337, 339, 338), (338, 339, 341, 340), (340, 341, 343, 342), (342, 343, 345, 344), (344, 345, 347, 346), (346, 347, 349, 348), (348, 349, 351, 350), (350, 351, 353, 352), (352, 353, 355, 354), (354, 355, 357, 356), (356, 357, 359, 358), (358, 359, 361, 360), (360, 361, 363, 362), (362, 363, 365, 364), (364, 365, 367, 366), (366, 367, 369, 368), (368, 369, 371, 370), (370, 371, 373, 372), (372, 373, 375, 374), (374, 375, 377, 376), (319, 317, 379, 377, 375, 373, 371, 369, 367, 365, 363, 361, 359, 357, 355, 353, 351, 349, 347, 345, 343, 341, 339, 337, 335, 333, 331, 329, 327, 325, 323, 321), (376, 377, 379, 378), (378, 379, 317, 316), (316, 318, 320, 322, 324, 326, 328, 330, 332, 334, 336, 338, 340, 342, 344, 346, 348, 350, 352, 354, 356, 358, 360, 362, 364, 366, 368, 370, 372, 374, 376, 378)])
me_cylinder_002.use_remesh_preserve_volume = False
me_cylinder_002.use_remesh_preserve_attributes = False
me_cylinder_002.use_mirror_vertex_groups = False
me_cylinder_002.update()
me_cylinder_004 = bpy.data.meshes.new('Cylinder.004')
me_cylinder_004.from_pydata([(0.0, 1.0, -1.0), (0.0, 1.0, 3.262), (0.1951, 0.9808, -1.0), (0.1951, 0.9808, 3.262), (0.3827, 0.9239, -1.0), (0.3827, 0.9239, 3.262), (0.5556, 0.8315, -1.0), (0.5556, 0.8315, 3.262), (0.7071, 0.7071, -1.0), (0.7071, 0.7071, 3.262), (0.8315, 0.5556, -1.0), (0.8315, 0.5556, 3.262), (0.9239, 0.3827, -1.0), (0.9239, 0.3827, 3.262), (0.9808, 0.1951, -1.0), (0.9808, 0.1951, 3.262), (1.0, 7.55e-08, -1.0), (1.0, 7.55e-08, 3.262), (0.9808, -0.1951, -1.0), (0.9808, -0.1951, 3.262), (0.9239, -0.3827, -1.0), (0.9239, -0.3827, 3.262), (0.8315, -0.5556, -1.0), (0.8315, -0.5556, 3.262), (0.7071, -0.7071, -1.0), (0.7071, -0.7071, 3.262), (0.5556, -0.8315, -1.0), (0.5556, -0.8315, 3.262), (0.3827, -0.9239, -1.0), (0.3827, -0.9239, 3.262), (0.1951, -0.9808, -1.0), (0.1951, -0.9808, 3.262), (-3.258e-07, -1.0, -1.0), (-3.258e-07, -1.0, 3.262), (-0.1951, -0.9808, -1.0), (-0.1951, -0.9808, 3.262), (-0.3827, -0.9239, -1.0), (-0.3827, -0.9239, 3.262), (-0.5556, -0.8315, -1.0), (-0.5556, -0.8315, 3.262), (-0.7071, -0.7071, -1.0), (-0.7071, -0.7071, 3.262), (-0.8315, -0.5556, -1.0), (-0.8315, -0.5556, 3.262), (-0.9239, -0.3827, -1.0), (-0.9239, -0.3827, 3.262), (-0.9808, -0.1951, -1.0), (-0.9808, -0.1951, 3.262), (-1.0, 9.656e-07, -1.0), (-1.0, 9.656e-07, 3.262), (-0.9808, 0.1951, -1.0), (-0.9808, 0.1951, 3.262), (-0.9239, 0.3827, -1.0), (-0.9239, 0.3827, 3.262), (-0.8315, 0.5556, -1.0), (-0.8315, 0.5556, 3.262), (-0.7071, 0.7071, -1.0), (-0.7071, 0.7071, 3.262), (-0.5556, 0.8315, -1.0), (-0.5556, 0.8315, 3.262), (-0.3827, 0.9239, -1.0), (-0.3827, 0.9239, 3.262), (-0.1951, 0.9808, -1.0), (-0.1951, 0.9808, 3.262), (-1.223, 4.888, -2.551), (1.223, 4.888, -2.551), (-0.4475, 5.261, -2.551), (0.4475, 5.261, -2.551), (1.223, 4.888, -2.182), (-1.223, 4.888, -2.182), (0.4475, 5.261, -2.182), (-0.4475, 5.261, -2.182), (1.223, -4.929, -2.551), (-1.223, -4.929, -2.551), (0.4475, -5.302, -2.551), (-0.4475, -5.302, -2.551), (-1.223, -4.929, -2.182), (1.223, -4.929, -2.182), (-0.4475, -5.302, -2.182), (0.4475, -5.302, -2.182), (-1.819, -4.432, -2.551), (-2.363, -2.962, -2.551), (-2.204, -3.814, -2.551), (-2.363, -2.962, -2.182), (-1.819, -4.432, -2.182), (-2.204, -3.814, -2.182), (-2.363, 2.922, -2.551), (-1.819, 4.391, -2.551), (-2.204, 3.773, -2.551), (-1.819, 4.391, -2.182), (-2.363, 2.922, -2.182), (-2.204, 3.773, -2.182), (2.363, -2.962, -2.551), (1.819, -4.432, -2.551), (2.204, -3.814, -2.551), (1.819, -4.432, -2.182), (2.363, -2.962, -2.182), (2.204, -3.814, -2.182), (1.819, 4.391, -2.551), (2.363, 2.922, -2.551), (2.204, 3.773, -2.551), (2.363, 2.922, -2.182), (1.819, 4.391, -2.182), (2.204, 3.773, -2.182), (0.773, -4.055, -2.182), (0.773, -4.055, -2.551), (-0.1185, -2.387, -2.551), (-0.1185, -2.387, -2.182), (-0.3277, -2.408, -2.551), (-0.3277, -2.408, -2.182), (-0.5288, -2.469, -2.551), (-0.5288, -2.469, -2.182), (-1.109, -3.87, -2.182), (-1.109, -3.87, -2.551), (-1.01, -4.055, -2.182), (-1.01, -4.055, -2.551), (-1.17, -3.668, -2.182), (-1.17, -3.668, -2.551), (-0.8767, -4.217, -2.182), (-0.8767, -4.217, -2.551), (-0.3277, -4.511, -2.182), (-0.3277, -4.511, -2.551), (-0.1185, -4.531, -2.182), (-0.2345, -4.52, -2.182), (-0.1185, -4.531, -2.551), (-0.2345, -4.52, -2.551), (-0.5288, -4.45, -2.182), (-0.5288, -4.45, -2.551), (0.933, -3.25, -2.182), (0.933, -3.25, -2.551), (0.4771, -2.568, -2.182), (0.4771, -2.568, -2.551), (0.9537, -3.459, -2.182), (0.9537, -3.459, -2.551), (0.872, -3.049, -2.182), (0.872, -3.049, -2.551), (0.09065, -4.511, -2.182), (0.09065, -4.511, -2.551), (-0.8767, -2.701, -2.551), (-0.8767, -2.701, -2.182), (-0.7142, -2.568, -2.551), (-0.7142, -2.568, -2.182), (0.0, -2.399, -2.182), (0.0, -2.399, -2.551), (-1.01, -2.864, -2.551), (-1.01, -2.864, -2.182), (0.933, -3.668, -2.182), (0.933, -3.668, -2.551), (0.4771, -4.351, -2.182), (0.4771, -4.351, -2.551), (0.5825, -4.264, -2.182), (0.6396, -4.217, -2.182), (0.6396, -4.217, -2.551), (0.5825, -4.264, -2.551), (0.872, -3.87, -2.182), (0.872, -3.87, -2.551), (-0.6822, -4.368, -2.551), (-1.191, -3.459, -2.182), (-1.191, -3.459, -2.551), (-0.7142, -4.351, -2.182), (-0.6822, -4.368, -2.182), (-0.7142, -4.351, -2.551), (-1.17, -3.25, -2.551), (-1.17, -3.25, -2.182), (0.6396, -2.701, -2.182), (0.6396, -2.701, -2.551), (0.2918, -4.45, -2.182), (0.2918, -4.45, -2.551), (0.773, -2.864, -2.182), (0.773, -2.864, -2.551), (0.2212, -4.471, -2.182), (0.2212, -4.471, -2.551), (-1.109, -3.049, -2.551), (-1.109, -3.049, -2.182), (0.2918, -2.469, -2.182), (0.2918, -2.469, -2.551), (0.09065, -2.408, -2.182), (0.09065, -2.408, -2.551), (0.773, 2.895, -2.182), (0.773, 2.895, -2.551), (-0.1185, 4.562, -2.182), (-0.1185, 4.562, -2.551), (-0.3277, 4.542, -2.551), (-0.2535, 4.549, -2.551), (-0.3277, 4.542, -2.182), (-0.2535, 4.549, -2.182), (-0.5288, 4.481, -2.551), (-0.5288, 4.481, -2.182), (-1.109, 3.08, -2.182), (-1.109, 3.08, -2.551), (-1.01, 2.895, -2.182), (-1.01, 2.895, -2.551), (-1.17, 3.281, -2.182), (-1.17, 3.281, -2.551), (-0.8767, 2.732, -2.182), (-0.8767, 2.732, -2.551), (-0.3277, 2.439, -2.182), (-0.3277, 2.439, -2.551), (-0.1185, 2.418, -2.182), (-0.1185, 2.418, -2.551), (-0.5288, 2.5, -2.182), (-0.5288, 2.5, -2.551), (0.933, 3.699, -2.551), (0.933, 3.699, -2.182), (0.4771, 4.382, -2.182), (0.4771, 4.382, -2.551), (0.9537, 3.49, -2.551), (0.9537, 3.49, -2.182), (0.872, 3.901, -2.551), (0.872, 3.901, -2.182), (0.09065, 2.439, -2.182), (0.09065, 2.439, -2.551), (0.0, 2.43, -2.182), (0.0, 2.43, -2.551), (-0.8767, 4.248, -2.182), (-0.8767, 4.248, -2.551), (-0.7142, 4.382, -2.551), (-0.7257, 4.372, -2.551), (-0.7257, 4.372, -2.182), (-0.7142, 4.382, -2.182), (-1.01, 4.086, -2.182), (-1.01, 4.086, -2.551), (0.933, 3.281, -2.182), (0.933, 3.281, -2.551), (0.4771, 2.599, -2.182), (0.4771, 2.599, -2.551), (0.6396, 2.732, -2.182), (0.6396, 2.732, -2.551), (0.872, 3.08, -2.182), (0.872, 3.08, -2.551), (-1.191, 3.49, -2.182), (-1.191, 3.49, -2.551), (-0.7142, 2.599, -2.182), (-0.7142, 2.599, -2.551), (-1.17, 3.699, -2.182), (-1.17, 3.699, -2.551), (0.6396, 4.248, -2.182), (0.6396, 4.248, -2.551), (0.621, 4.264, -2.182), (0.621, 4.264, -2.551), (0.2918, 2.5, -2.182), (0.2918, 2.5, -2.551), (0.773, 4.086, -2.182), (0.773, 4.086, -2.551), (-1.109, 3.901, -2.182), (-1.109, 3.901, -2.551), (0.2918, 4.481, -2.182), (0.2918, 4.481, -2.551), (0.2392, 4.497, -2.182), (0.09065, 4.542, -2.182), (0.09065, 4.542, -2.551), (0.2392, 4.497, -2.551), (0.0, 2.235, -2.37), (0.0, 2.235, -0.9591), (0.436, 2.192, -2.37), (0.436, 2.192, -0.9591), (0.8552, 2.065, -2.37), (0.8552, 2.065, -0.9591), (1.242, 1.858, -2.37), (1.242, 1.858, -0.9591), (1.58, 1.58, -2.37), (1.58, 1.58, -0.9591), (1.858, 1.242, -2.37), (1.858, 1.242, -0.9591), (2.065, 0.8552, -2.37), (2.065, 0.8552, -0.9591), (2.192, 0.436, -2.37), (2.192, 0.436, -0.9591), (2.235, 1.687e-07, -2.37), (2.235, 1.687e-07, -0.9591), (2.192, -0.436, -2.37), (2.192, -0.436, -0.9591), (2.065, -0.8552, -2.37), (2.065, -0.8552, -0.9591), (1.858, -1.242, -2.37), (1.858, -1.242, -0.9591), (1.58, -1.58, -2.37), (1.58, -1.58, -0.9591), (1.242, -1.858, -2.37), (1.242, -1.858, -0.9591), (0.8552, -2.065, -2.37), (0.8552, -2.065, -0.9591), (0.436, -2.192, -2.37), (0.436, -2.192, -0.9591), (-7.282e-07, -2.235, -2.37), (-7.282e-07, -2.235, -0.9591), (-0.436, -2.192, -2.37), (-0.436, -2.192, -0.9591), (-0.8552, -2.065, -2.37), (-0.8552, -2.065, -0.9591), (-1.242, -1.858, -2.37), (-1.242, -1.858, -0.9591), (-1.58, -1.58, -2.37), (-1.58, -1.58, -0.9591), (-1.858, -1.242, -2.37), (-1.858, -1.242, -0.9591), (-2.065, -0.8552, -2.37), (-2.065, -0.8552, -0.9591), (-2.192, -0.436, -2.37), (-2.192, -0.436, -0.9591), (-2.235, 2.158e-06, -2.37), (-2.235, 2.158e-06, -0.9591), (-2.192, 0.436, -2.37), (-2.192, 0.436, -0.9591), (-2.065, 0.8552, -2.37), (-2.065, 0.8552, -0.9591), (-1.858, 1.242, -2.37), (-1.858, 1.242, -0.9591), (-1.58, 1.58, -2.37), (-1.58, 1.58, -0.9591), (-1.242, 1.858, -2.37), (-1.242, 1.858, -0.9591), (-0.8552, 2.065, -2.37), (-0.8552, 2.065, -0.9591), (-0.436, 2.192, -2.37), (-0.436, 2.192, -0.9591), (0.0, 1.907, -3.613), (0.0, 1.907, -2.409), (0.3721, 1.871, -3.613), (0.3721, 1.871, -2.409), (0.7299, 1.762, -3.613), (0.7299, 1.762, -2.409), (1.06, 1.586, -3.613), (1.06, 1.586, -2.409), (1.349, 1.349, -3.613), (1.349, 1.349, -2.409), (1.586, 1.06, -3.613), (1.586, 1.06, -2.409), (1.762, 0.7299, -3.613), (1.762, 0.7299, -2.409), (1.871, 0.3721, -3.613), (1.871, 0.3721, -2.409), (1.907, 1.44e-07, -3.613), (1.907, 1.44e-07, -2.409), (1.871, -0.3721, -3.613), (1.871, -0.3721, -2.409), (1.762, -0.7299, -3.613), (1.762, -0.7299, -2.409), (1.586, -1.06, -3.613), (1.586, -1.06, -2.409), (1.349, -1.349, -3.613), (1.349, -1.349, -2.409), (1.06, -1.586, -3.613), (1.06, -1.586, -2.409), (0.7299, -1.762, -3.613), (0.7299, -1.762, -2.409), (0.3721, -1.871, -3.613), (0.3721, -1.871, -2.409), (-6.215e-07, -1.907, -3.613), (-6.215e-07, -1.907, -2.409), (-0.3721, -1.871, -3.613), (-0.3721, -1.871, -2.409), (-0.7299, -1.762, -3.613), (-0.7299, -1.762, -2.409), (-1.06, -1.586, -3.613), (-1.06, -1.586, -2.409), (-1.349, -1.349, -3.613), (-1.349, -1.349, -2.409), (-1.586, -1.06, -3.613), (-1.586, -1.06, -2.409), (-1.762, -0.7299, -3.613), (-1.762, -0.7299, -2.409), (-1.871, -0.3721, -3.613), (-1.871, -0.3721, -2.409), (-1.907, 1.842e-06, -3.613), (-1.907, 1.842e-06, -2.409), (-1.871, 0.3721, -3.613), (-1.871, 0.3721, -2.409), (-1.762, 0.7299, -3.613), (-1.762, 0.7299, -2.409), (-1.586, 1.06, -3.613), (-1.586, 1.06, -2.409), (-1.349, 1.349, -3.613), (-1.349, 1.349, -2.409), (-1.06, 1.586, -3.613), (-1.06, 1.586, -2.409), (-0.7299, 1.762, -3.613), (-0.7299, 1.762, -2.409), (-0.3721, 1.871, -3.613), (-0.3721, 1.871, -2.409)], [], [(0, 1, 3, 2), (2, 3, 5, 4), (4, 5, 7, 6), (6, 7, 9, 8), (8, 9, 11, 10), (10, 11, 13, 12), (12, 13, 15, 14), (14, 15, 17, 16), (16, 17, 19, 18), (18, 19, 21, 20), (20, 21, 23, 22), (22, 23, 25, 24), (24, 25, 27, 26), (26, 27, 29, 28), (28, 29, 31, 30), (30, 31, 33, 32), (32, 33, 35, 34), (34, 35, 37, 36), (36, 37, 39, 38), (38, 39, 41, 40), (40, 41, 43, 42), (42, 43, 45, 44), (44, 45, 47, 46), (46, 47, 49, 48), (48, 49, 51, 50), (50, 51, 53, 52), (52, 53, 55, 54), (54, 55, 57, 56), (56, 57, 59, 58), (58, 59, 61, 60), (3, 1, 63, 61, 59, 57, 55, 53, 51, 49, 47, 45, 43, 41, 39, 37, 35, 33, 31, 29, 27, 25, 23, 21, 19, 17, 15, 13, 11, 9, 7, 5), (60, 61, 63, 62), (62, 63, 1, 0), (0, 2, 4, 6, 8, 10, 12, 14, 16, 18, 20, 22, 24, 26, 28, 30, 32, 34, 36, 38, 40, 42, 44, 46, 48, 50, 52, 54, 56, 58, 60, 62), (73, 76, 84, 80), (65, 68, 102, 98), (93, 95, 77, 72), (81, 83, 90, 86), (101, 103, 102, 68, 238, 236, 242, 209, 203, 207, 222, 228, 178, 226, 224, 240, 210, 212, 142, 176, 174, 130, 164, 168, 134, 128, 132, 146, 154, 104, 151, 150, 77, 95, 97, 96), (87, 89, 69, 64), (99, 101, 96, 92), (64, 66, 183, 182, 186, 216, 217), (66, 67, 251, 250, 181, 183), (67, 65, 239, 205, 247, 251), (68, 70, 248, 246, 204, 238), (70, 71, 185, 180, 249, 248), (71, 69, 218, 219, 187, 184, 185), (72, 74, 171, 167, 149, 153), (74, 75, 125, 124, 137, 171), (75, 73, 156, 127, 121, 125), (76, 78, 123, 120, 126, 160), (78, 79, 170, 136, 122, 123), (79, 77, 150, 148, 166, 170), (76, 73, 75, 78), (78, 75, 74, 79), (79, 74, 72, 77), (68, 65, 67, 70), (70, 67, 66, 71), (71, 66, 64, 69), (80, 84, 85, 82), (82, 85, 83, 81), (89, 87, 88, 91), (91, 88, 86, 90), (101, 99, 100, 103), (103, 100, 98, 102), (95, 93, 94, 97), (97, 94, 92, 96), (86, 88, 87, 64, 217, 215, 221, 245, 235, 231, 193, 189, 191, 195, 233, 201, 197, 199, 213, 143, 106, 108, 110, 140, 138, 144, 172, 162, 158, 117, 113, 115, 119, 161, 156, 73, 80, 82, 81), (147, 146, 132, 133), (152, 151, 104, 105), (105, 104, 154, 155), (162, 163, 157, 158), (129, 128, 134, 135), (133, 132, 128, 129), (169, 168, 164, 165), (106, 107, 109, 108), (121, 120, 123, 122, 124, 125), (144, 145, 173, 172), (124, 122, 136, 137), (108, 109, 111, 110), (165, 164, 130, 131), (161, 159, 160, 126, 127, 156), (131, 130, 174, 175), (149, 148, 150, 151, 152, 153), (140, 141, 139, 138), (172, 173, 163, 162), (167, 166, 148, 149), (119, 118, 159, 161), (113, 112, 114, 115), (177, 176, 142, 107, 106, 143), (135, 134, 168, 169), (158, 157, 116, 117), (155, 154, 146, 147), (127, 126, 120, 121), (110, 111, 141, 140), (175, 174, 176, 177), (137, 136, 170, 166, 167, 171), (117, 116, 112, 113), (138, 139, 145, 144), (115, 114, 118, 119), (223, 222, 207, 206), (227, 226, 178, 179), (179, 178, 228, 229), (235, 234, 230, 231), (202, 203, 209, 208), (206, 207, 203, 202), (243, 242, 236, 237), (181, 180, 185, 184, 182, 183), (197, 196, 198, 199), (221, 220, 244, 245), (199, 198, 212, 210, 211, 213), (182, 184, 187, 186), (237, 236, 238, 204, 205, 239), (233, 232, 200, 201), (205, 204, 246, 247), (225, 224, 226, 227), (216, 219, 218, 214, 215, 217), (245, 244, 234, 235), (241, 240, 224, 225), (195, 194, 232, 233), (189, 188, 190, 191), (250, 249, 180, 181), (208, 209, 242, 243), (213, 211, 241, 225, 227, 179, 229, 223, 206, 202, 208, 243, 237, 239, 65, 98, 100, 99, 92, 94, 93, 72, 153, 152, 105, 155, 147, 133, 129, 135, 169, 165, 131, 175, 177, 143), (231, 230, 192, 193), (229, 228, 222, 223), (201, 200, 196, 197), (186, 187, 219, 216), (247, 246, 248, 249, 250, 251), (211, 210, 240, 241), (193, 192, 188, 189), (215, 214, 220, 221), (212, 198, 196, 200, 232, 194, 190, 188, 192, 230, 234, 244, 220, 214, 218, 69, 89, 91, 90, 83, 85, 84, 76, 160, 159, 118, 114, 112, 116, 157, 163, 173, 145, 139, 141, 111, 109, 107, 142), (191, 190, 194, 195), (252, 253, 255, 254), (254, 255, 257, 256), (256, 257, 259, 258), (258, 259, 261, 260), (260, 261, 263, 262), (262, 263, 265, 264), (264, 265, 267, 266), (266, 267, 269, 268), (268, 269, 271, 270), (270, 271, 273, 272), (272, 273, 275, 274), (274, 275, 277, 276), (276, 277, 279, 278), (278, 279, 281, 280), (280, 281, 283, 282), (282, 283, 285, 284), (284, 285, 287, 286), (286, 287, 289, 288), (288, 289, 291, 290), (290, 291, 293, 292), (292, 293, 295, 294), (294, 295, 297, 296), (296, 297, 299, 298), (298, 299, 301, 300), (300, 301, 303, 302), (302, 303, 305, 304), (304, 305, 307, 306), (306, 307, 309, 308), (308, 309, 311, 310), (310, 311, 313, 312), (255, 253, 315, 313, 311, 309, 307, 305, 303, 301, 299, 297, 295, 293, 291, 289, 287, 285, 283, 281, 279, 277, 275, 273, 271, 269, 267, 265, 263, 261, 259, 257), (312, 313, 315, 314), (314, 315, 253, 252), (252, 254, 256, 258, 260, 262, 264, 266, 268, 270, 272, 274, 276, 278, 280, 282, 284, 286, 288, 290, 292, 294, 296, 298, 300, 302, 304, 306, 308, 310, 312, 314), (316, 317, 319, 318), (318, 319, 321, 320), (320, 321, 323, 322), (322, 323, 325, 324), (324, 325, 327, 326), (326, 327, 329, 328), (328, 329, 331, 330), (330, 331, 333, 332), (332, 333, 335, 334), (334, 335, 337, 336), (336, 337, 339, 338), (338, 339, 341, 340), (340, 341, 343, 342), (342, 343, 345, 344), (344, 345, 347, 346), (346, 347, 349, 348), (348, 349, 351, 350), (350, 351, 353, 352), (352, 353, 355, 354), (354, 355, 357, 356), (356, 357, 359, 358), (358, 359, 361, 360), (360, 361, 363, 362), (362, 363, 365, 364), (364, 365, 367, 366), (366, 367, 369, 368), (368, 369, 371, 370), (370, 371, 373, 372), (372, 373, 375, 374), (374, 375, 377, 376), (319, 317, 379, 377, 375, 373, 371, 369, 367, 365, 363, 361, 359, 357, 355, 353, 351, 349, 347, 345, 343, 341, 339, 337, 335, 333, 331, 329, 327, 325, 323, 321), (376, 377, 379, 378), (378, 379, 317, 316), (316, 318, 320, 322, 324, 326, 328, 330, 332, 334, 336, 338, 340, 342, 344, 346, 348, 350, 352, 354, 356, 358, 360, 362, 364, 366, 368, 370, 372, 374, 376, 378)])
me_cylinder_004.use_remesh_preserve_volume = False
me_cylinder_004.use_remesh_preserve_attributes = False
me_cylinder_004.use_mirror_vertex_groups = False
me_cylinder_004.update()
me_cube_010 = bpy.data.meshes.new('Cube.010')
me_cube_010.from_pydata([(-1.0, -0.7679, 0.7599), (-1.0, -0.7679, 0.8096), (-1.0, 0.7679, 0.7599), (-1.0, 0.7679, 0.8096), (1.0, -0.7679, 0.7599), (1.0, -0.7679, 0.8096), (1.0, 0.7679, 0.7599), (1.0, 0.7679, 0.8096), (-1.0, 0.5161, 0.7599), (-1.0, -0.5161, 0.7599), (-1.0, -0.5161, 1.0), (-1.0, 0.5161, 1.0), (1.0, -0.5161, 0.7599), (1.0, 0.5161, 0.7599), (1.0, 0.5161, 1.0), (1.0, -0.5161, 1.0)], [], [(8, 11, 3, 2), (2, 3, 7, 6), (12, 15, 5, 4), (4, 5, 1, 0), (9, 12, 4, 0), (15, 10, 1, 5), (7, 3, 11, 14), (14, 11, 10, 15), (2, 6, 13, 8), (8, 13, 12, 9), (6, 7, 14, 13), (13, 14, 15, 12), (0, 1, 10, 9), (9, 10, 11, 8)])
me_cube_010.use_remesh_preserve_volume = False
me_cube_010.use_remesh_preserve_attributes = False
me_cube_010.use_mirror_vertex_groups = False
me_cube_010.update()
me_cylinder_006 = bpy.data.meshes.new('Cylinder.006')
me_cylinder_006.from_pydata([(-1.109e-08, 0.7546, -0.9509), (1.17e-08, 0.7546, 0.9509), (0.1561, 0.7392, -0.9509), (0.1561, 0.7392, 0.9509), (0.3061, 0.6937, -0.9509), (0.3061, 0.6937, 0.9509), (0.4444, 0.6197, -0.9509), (0.4444, 0.6197, 0.9509), (0.5657, 0.5203, -0.9509), (0.5657, 0.5203, 0.9509), (0.6651, 0.399, -0.9509), (0.6651, 0.399, 0.9509), (0.7391, 0.2607, -0.9509), (0.7391, 0.2607, 0.9509), (0.7846, 0.1107, -0.9509), (0.7846, 0.1107, 0.9509), (0.8, -0.0454, -0.9509), (0.8, -0.0454, 0.9509), (0.7846, -0.2015, -0.9509), (0.7846, -0.2015, 0.9509), (0.7391, -0.3515, -0.9509), (0.7391, -0.3515, 0.9509), (0.6651, -0.4898, -0.9509), (0.6651, -0.4898, 0.9509), (0.5657, -0.6111, -0.9509), (0.5657, -0.6111, 0.9509), (0.4444, -0.7105, -0.9509), (0.4444, -0.7105, 0.9509), (0.3061, -0.7845, -0.9509), (0.3061, -0.7845, 0.9509), (0.1561, -0.83, -0.9509), (0.1561, -0.83, 0.9509), (-2.717e-07, -0.8454, -0.9509), (-2.49e-07, -0.8454, 0.9509), (-0.1561, -0.83, -0.9509), (-0.1561, -0.83, 0.9509), (-0.3061, -0.7845, -0.9509), (-0.3061, -0.7845, 0.9509), (-0.4444, -0.7105, -0.9509), (-0.4444, -0.7105, 0.9509), (-0.5657, -0.6111, -0.9509), (-0.5657, -0.6111, 0.9509), (-0.6651, -0.4898, -0.9509), (-0.6651, -0.4898, 0.9509), (-0.7391, -0.3515, -0.9509), (-0.7391, -0.3515, 0.9509), (-0.7846, -0.2015, -0.9509), (-0.7846, -0.2015, 0.9509), (-0.8, -0.0454, -0.9509), (-0.8, -0.0454, 0.9509), (-0.7846, 0.1107, -0.9509), (-0.7846, 0.1107, 0.9509), (-0.7391, 0.2607, -0.9509), (-0.7391, 0.2607, 0.9509), (-0.6651, 0.399, -0.9509), (-0.6651, 0.399, 0.9509), (-0.5657, 0.5203, -0.9509), (-0.5657, 0.5203, 0.9509), (-0.4444, 0.6197, -0.9509), (-0.4444, 0.6197, 0.9509), (-0.3061, 0.6937, -0.9509), (-0.3061, 0.6937, 0.9509), (-0.1561, 0.7392, -0.9509), (-0.1561, 0.7392, 0.9509), (0.4514, -0.3263, 0.9354), (0.4514, -0.3263, -0.9354), (8.903e-10, 0.5183, -0.9354), (-1.208e-09, 0.5183, 0.9354), (-0.1059, 0.5078, -0.9354), (-0.1059, 0.5078, 0.9354), (-0.2078, 0.4769, -0.9354), (-0.2078, 0.4769, 0.9354), (-0.5016, -0.2324, 0.9354), (-0.5016, -0.2324, -0.9354), (-0.4514, -0.3263, 0.9354), (-0.4514, -0.3263, -0.9354), (-0.5325, -0.1306, -0.9354), (-0.5325, -0.1306, 0.9354), (-0.3839, -0.4085, 0.9354), (-0.3839, -0.4085, -0.9354), (-0.1059, -0.5571, 0.9354), (-0.1059, -0.5571, -0.9354), (-1.781e-07, -0.5676, 0.9354), (-1.76e-07, -0.5676, -0.9354), (-0.2078, -0.5262, 0.9354), (-0.2078, -0.5262, -0.9354), (0.5325, 0.08127, -0.9354), (0.5325, 0.08127, 0.9354), (0.3016, 0.4268, -0.9354), (0.3016, 0.4268, 0.9354), (0.5429, -0.02465, 0.9354), (0.5429, -0.02465, -0.9354), (0.5016, 0.1831, -0.9354), (0.5016, 0.1831, 0.9354), (0.1059, -0.5571, 0.9354), (0.1059, -0.5571, -0.9354), (-0.3839, 0.3592, -0.9354), (-0.3839, 0.3592, 0.9354), (-0.3016, 0.4268, -0.9354), (-0.3016, 0.4268, 0.9354), (-0.4514, 0.277, -0.9354), (-0.4514, 0.277, 0.9354), (0.5325, -0.1306, 0.9354), (0.5325, -0.1306, -0.9354), (0.3016, -0.4761, 0.9354), (0.3016, -0.4761, -0.9354), (0.3839, -0.4085, 0.9354), (0.3839, -0.4085, -0.9354), (0.5016, -0.2324, 0.9354), (0.5016, -0.2324, -0.9354), (-0.5429, -0.02465, -0.9354), (-0.5429, -0.02465, 0.9354), (-0.3016, -0.4761, 0.9354), (-0.3016, -0.4761, -0.9354), (-0.5325, 0.08127, -0.9354), (-0.5325, 0.08127, 0.9354), (0.3839, 0.3592, -0.9354), (0.3839, 0.3592, 0.9354), (0.2078, -0.5262, 0.9354), (0.2078, -0.5262, -0.9354), (0.4514, 0.277, -0.9354), (0.4514, 0.277, 0.9354), (-0.5016, 0.1831, -0.9354), (-0.5016, 0.1831, 0.9354), (0.2078, 0.4769, -0.9354), (0.2078, 0.4769, 0.9354), (0.1059, 0.5078, -0.9354), (0.1059, 0.5078, 0.9354)], [], [(0, 1, 3, 2), (2, 3, 5, 4), (4, 5, 7, 6), (6, 7, 9, 8), (8, 9, 11, 10), (10, 11, 13, 12), (12, 13, 15, 14), (14, 15, 17, 16), (16, 17, 19, 18), (18, 19, 21, 20), (20, 21, 23, 22), (22, 23, 25, 24), (24, 25, 27, 26), (26, 27, 29, 28), (28, 29, 31, 30), (30, 31, 33, 32), (32, 33, 35, 34), (34, 35, 37, 36), (36, 37, 39, 38), (38, 39, 41, 40), (40, 41, 43, 42), (42, 43, 45, 44), (44, 45, 47, 46), (46, 47, 49, 48), (48, 49, 51, 50), (50, 51, 53, 52), (52, 53, 55, 54), (54, 55, 57, 56), (56, 57, 59, 58), (58, 59, 61, 60), (3, 1, 63, 61, 59, 57, 55, 53, 51, 49, 111, 115, 123, 101, 97, 99, 71, 69, 67, 127, 125, 89, 117, 121, 93, 87, 90, 17, 15, 13, 11, 9, 7, 5), (60, 61, 63, 62), (62, 63, 1, 0), (0, 2, 4, 6, 8, 10, 12, 14, 16, 91, 86, 92, 120, 116, 88, 124, 126, 66, 68, 70, 98, 96, 100, 122, 114, 110, 48, 50, 52, 54, 56, 58, 60, 62), (103, 102, 90, 91), (107, 106, 64, 65), (65, 64, 108, 109), (114, 115, 111, 110), (86, 87, 93, 92), (91, 90, 87, 86), (120, 121, 117, 116), (66, 67, 69, 68), (81, 80, 82, 83), (100, 101, 123, 122), (83, 82, 94, 95), (68, 69, 71, 70), (116, 117, 89, 88), (113, 112, 84, 85), (17, 90, 102, 108, 64, 106, 104, 118, 94, 82, 80, 84, 112, 78, 74, 72, 77, 111, 49, 47, 45, 43, 41, 39, 37, 35, 33, 31, 29, 27, 25, 23, 21, 19), (88, 89, 125, 124), (105, 104, 106, 107), (98, 99, 97, 96), (122, 123, 115, 114), (119, 118, 104, 105), (79, 78, 112, 113), (73, 72, 74, 75), (126, 127, 67, 66), (92, 93, 121, 120), (110, 111, 77, 76), (109, 108, 102, 103), (85, 84, 80, 81), (70, 71, 99, 98), (124, 125, 127, 126), (95, 94, 118, 119), (76, 77, 72, 73), (96, 97, 101, 100), (48, 110, 76, 73, 75, 79, 113, 85, 81, 83, 95, 119, 105, 107, 65, 109, 103, 91, 16, 18, 20, 22, 24, 26, 28, 30, 32, 34, 36, 38, 40, 42, 44, 46), (75, 74, 78, 79)])
me_cylinder_006.use_remesh_preserve_volume = False
me_cylinder_006.use_remesh_preserve_attributes = False
me_cylinder_006.use_mirror_vertex_groups = False
me_cylinder_006.update()
me_cylinder_007 = bpy.data.meshes.new('Cylinder.007')
me_cylinder_007.from_pydata([(-1.109e-08, 1.0, -0.9509), (1.17e-08, 1.0, 0.9509), (0.1561, 0.9803, -0.9509), (0.1561, 0.9803, 0.9509), (0.3061, 0.6937, -0.9509), (0.3061, 0.6937, 0.9509), (0.4444, 0.6197, -0.9509), (0.4444, 0.6197, 0.9509), (0.5657, 0.5203, -0.9509), (0.5657, 0.5203, 0.9509), (0.6651, 0.399, -0.9509), (0.6651, 0.399, 0.9509), (0.7391, 0.2607, -0.9509), (0.7391, 0.2607, 0.9509), (1.001, 0.1107, -0.9509), (1.001, 0.1107, 0.9509), (1.021, -0.0454, -0.9509), (1.021, -0.0454, 0.9509), (1.001, -0.2015, -0.9509), (1.001, -0.2015, 0.9509), (0.7391, -0.3515, -0.9509), (0.7391, -0.3515, 0.9509), (0.6651, -0.4898, -0.9509), (0.6651, -0.4898, 0.9509), (0.5657, -0.6111, -0.9509), (0.5657, -0.6111, 0.9509), (0.4444, -0.7105, -0.9509), (0.4444, -0.7105, 0.9509), (0.3061, -0.7845, -0.9509), (0.3061, -0.7845, 0.9509), (0.1561, -1.071, -0.9509), (0.1561, -1.071, 0.9509), (-2.717e-07, -1.091, -0.9509), (-2.49e-07, -1.091, 0.9509), (-0.1561, -1.071, -0.9509), (-0.1561, -1.071, 0.9509), (-0.3061, -0.7845, -0.9509), (-0.3061, -0.7845, 0.9509), (-0.4444, -0.7105, -0.9509), (-0.4444, -0.7105, 0.9509), (-0.5657, -0.6111, -0.9509), (-0.5657, -0.6111, 0.9509), (-0.6651, -0.4898, -0.9509), (-0.6651, -0.4898, 0.9509), (-0.7391, -0.3515, -0.9509), (-0.7391, -0.3515, 0.9509), (-1.001, -0.2015, -0.9509), (-1.001, -0.2015, 0.9509), (-1.021, -0.0454, -0.9509), (-1.021, -0.0454, 0.9509), (-1.001, 0.1107, -0.9509), (-1.001, 0.1107, 0.9509), (-0.7391, 0.2607, -0.9509), (-0.7391, 0.2607, 0.9509), (-0.6651, 0.399, -0.9509), (-0.6651, 0.399, 0.9509), (-0.5657, 0.5203, -0.9509), (-0.5657, 0.5203, 0.9509), (-0.4444, 0.6197, -0.9509), (-0.4444, 0.6197, 0.9509), (-0.3061, 0.6937, -0.9509), (-0.3061, 0.6937, 0.9509), (-0.1561, 0.9803, -0.9509), (-0.1561, 0.9803, 0.9509), (0.4514, -0.3263, 0.9354), (0.4514, -0.3263, -0.9354), (8.903e-10, 0.5183, -0.9354), (-1.208e-09, 0.5183, 0.9354), (-0.1059, 0.5078, -0.9354), (-0.1059, 0.5078, 0.9354), (-0.2078, 0.4769, -0.9354), (-0.2078, 0.4769, 0.9354), (-0.5016, -0.2324, 0.9354), (-0.5016, -0.2324, -0.9354), (-0.4514, -0.3263, 0.9354), (-0.4514, -0.3263, -0.9354), (-0.5325, -0.1306, -0.9354), (-0.5325, -0.1306, 0.9354), (-0.3839, -0.4085, 0.9354), (-0.3839, -0.4085, -0.9354), (-0.1059, -0.5571, 0.9354), (-0.1059, -0.5571, -0.9354), (-1.781e-07, -0.5676, 0.9354), (-1.76e-07, -0.5676, -0.9354), (-0.2078, -0.5262, 0.9354), (-0.2078, -0.5262, -0.9354), (0.5325, 0.08127, -0.9354), (0.5325, 0.08127, 0.9354), (0.3016, 0.4268, -0.9354), (0.3016, 0.4268, 0.9354), (0.5429, -0.02465, 0.9354), (0.5429, -0.02465, -0.9354), (0.5016, 0.1831, -0.9354), (0.5016, 0.1831, 0.9354), (0.1059, -0.5571, 0.9354), (0.1059, -0.5571, -0.9354), (-0.3839, 0.3592, -0.9354), (-0.3839, 0.3592, 0.9354), (-0.3016, 0.4268, -0.9354), (-0.3016, 0.4268, 0.9354), (-0.4514, 0.277, -0.9354), (-0.4514, 0.277, 0.9354), (0.5325, -0.1306, 0.9354), (0.5325, -0.1306, -0.9354), (0.3016, -0.4761, 0.9354), (0.3016, -0.4761, -0.9354), (0.3839, -0.4085, 0.9354), (0.3839, -0.4085, -0.9354), (0.5016, -0.2324, 0.9354), (0.5016, -0.2324, -0.9354), (-0.5429, -0.02465, -0.9354), (-0.5429, -0.02465, 0.9354), (-0.3016, -0.4761, 0.9354), (-0.3016, -0.4761, -0.9354), (-0.5325, 0.08127, -0.9354), (-0.5325, 0.08127, 0.9354), (0.3839, 0.3592, -0.9354), (0.3839, 0.3592, 0.9354), (0.2078, -0.5262, 0.9354), (0.2078, -0.5262, -0.9354), (0.4514, 0.277, -0.9354), (0.4514, 0.277, 0.9354), (-0.5016, 0.1831, -0.9354), (-0.5016, 0.1831, 0.9354), (0.2078, 0.4769, -0.9354), (0.2078, 0.4769, 0.9354), (0.1059, 0.5078, -0.9354), (0.1059, 0.5078, 0.9354), (-0.7497, 0.078, 0.944), (-0.7497, 0.078, -0.944), (-0.9692, -0.03934, 0.9492), (-0.9688, -0.04314, 0.9492), (-0.9692, -0.03934, -0.9492), (-0.9688, -0.04314, -0.9492), (-0.9665, -0.06687, 0.9492), (-0.9665, -0.06687, -0.9492), (-0.9584, -0.09334, 0.9491), (-0.9584, -0.09334, -0.9491), (-0.7741, -0.1697, 0.9435), (-0.7741, -0.1697, -0.9435), (-0.7497, -0.1567, 0.9425), (-0.7497, -0.1567, -0.9425), (-0.8005, -0.1777, 0.9445), (-0.8005, -0.1777, -0.9445), (-0.7283, -0.1391, 0.9418), (-0.7283, -0.1391, -0.9418), (-0.6897, -0.06687, 0.9403), (-0.6897, -0.06687, -0.9403), (-0.6869, -0.03934, 0.9401), (-0.6869, -0.03934, -0.9401), (-0.6977, -0.09334, 0.9406), (-0.6977, -0.09334, -0.9406), (-0.8556, 0.09907, 0.9472), (-0.8556, 0.09907, -0.9472), (-0.9454, 0.03907, 0.9488), (-0.9454, 0.03907, -0.9488), (-0.8281, 0.1018, 0.9467), (-0.8281, 0.1018, -0.9467), (-0.8821, 0.09104, 0.9475), (-0.8821, 0.09104, -0.9475), (-0.6897, -0.0118, 0.9402), (-0.6897, -0.0118, -0.9402), (-0.6878, -0.03094, -0.9401), (-0.9279, -0.1391, 0.9483), (-0.9279, -0.1391, -0.9483), (-0.9454, -0.1177, 0.9487), (-0.9454, -0.1177, -0.9487), (-0.6878, -0.03094, 0.9401), (-0.9065, -0.1567, 0.9476), (-0.9065, -0.1567, -0.9476), (-0.8005, 0.09907, 0.946), (-0.8005, 0.09907, -0.9459), (-0.7107, 0.03907, 0.9416), (-0.7107, 0.03907, -0.9416), (-0.7283, 0.06045, 0.9428), (-0.7283, 0.06045, -0.9428), (-0.7741, 0.09104, 0.945), (-0.7741, 0.09104, -0.945), (-0.8281, -0.1805, 0.9454), (-0.8281, -0.1805, -0.9454), (-0.7107, -0.1177, 0.9411), (-0.7107, -0.1177, -0.9411), (-0.8556, -0.1777, 0.9461), (-0.8556, -0.1777, -0.9461), (-0.9279, 0.06045, 0.9483), (-0.9279, 0.06045, -0.9483), (-0.6977, 0.01467, 0.9406), (-0.6977, 0.01467, -0.9406), (-0.9065, 0.078, 0.9477), (-0.9065, 0.078, -0.9477), (-0.8821, -0.1697, 0.9469), (-0.8821, -0.1697, -0.9469), (-0.9584, 0.01467, 0.9491), (-0.9584, 0.01467, -0.9491), (-0.9665, -0.0118, 0.9493), (-0.9665, -0.0118, -0.9493), (0.07531, -0.7716, 0.9436), (0.07531, -0.7716, -0.9436), (-0.1442, -0.8889, 0.9492), (-0.1442, -0.8889, -0.9492), (-0.1415, -0.9165, 0.9499), (-0.1415, -0.9165, -0.9499), (-0.1335, -0.9429, 0.9505), (-0.1335, -0.9429, -0.9505), (0.05091, -1.019, 0.9503), (0.05091, -1.019, -0.9503), (0.07531, -1.006, 0.9506), (0.07531, -1.006, -0.9506), (0.02444, -1.027, 0.9497), (0.02444, -1.027, -0.9497), (0.09669, -0.9887, 0.9507), (0.09669, -0.9887, -0.9507), (0.1353, -0.9165, 0.9497), (0.1353, -0.9165, -0.9497), (0.138, -0.8889, 0.949), (0.138, -0.8889, -0.949), (0.1273, -0.9429, 0.9503), (0.1273, -0.9429, -0.9503), (-0.03063, -0.7505, 0.9417), (-0.03063, -0.7505, -0.9417), (-0.1204, -0.8105, 0.9461), (-0.1204, -0.8105, -0.9461), (-0.003095, -0.7478, 0.9408), (-0.003095, -0.7478, -0.9408), (-0.0571, -0.7585, 0.9427), (-0.0571, -0.7585, -0.9427), (0.1353, -0.8614, 0.9481), (0.1353, -0.8614, -0.9481), (-0.1029, -0.9887, 0.9509), (-0.1029, -0.9887, -0.9509), (-0.1204, -0.9673, 0.9508), (-0.1204, -0.9673, -0.9508), (-0.0815, -1.006, 0.9508), (-0.0815, -1.006, -0.9508), (0.02444, -0.7505, 0.9415), (0.02444, -0.7505, -0.9415), (0.1142, -0.8105, 0.946), (0.1142, -0.8105, -0.946), (0.09669, -0.7891, 0.9448), (0.09669, -0.7891, -0.9448), (0.05091, -0.7585, 0.9425), (0.05091, -0.7585, -0.9425), (-0.003095, -1.03, 0.9492), (-0.003095, -1.03, -0.9492), (0.1142, -0.9673, 0.9506), (0.1142, -0.9673, -0.9506), (-0.03063, -1.027, 0.9499), (-0.03063, -1.027, -0.9499), (-0.1029, -0.7891, 0.945), (-0.1029, -0.7891, -0.945), (0.1273, -0.8349, 0.9471), (0.1273, -0.8349, -0.9471), (-0.0815, -0.7716, 0.9438), (-0.0815, -0.7716, -0.9438), (-0.0571, -1.019, 0.9505), (-0.0571, -1.019, -0.9505), (-0.1335, -0.8349, 0.9473), (-0.1335, -0.8349, -0.9473), (-0.1415, -0.8614, 0.9483), (-0.1415, -0.8614, -0.9483), (0.07531, 0.8948, 0.9478), (0.07531, 0.8948, -0.9478), (-0.1442, 0.7775, 0.9463), (-0.1442, 0.7775, -0.9463), (-0.1415, 0.7499, 0.9456), (-0.1415, 0.7499, -0.9456), (-0.1335, 0.7235, 0.9448), (-0.1335, 0.7235, -0.9448), (0.05091, 0.6471, 0.94), (0.05091, 0.6471, -0.94), (0.07531, 0.6601, 0.9412), (0.07531, 0.6601, -0.9412), (0.02444, 0.6391, 0.9393), (0.02444, 0.6391, -0.9393), (0.09669, 0.6777, 0.9424), (0.09669, 0.6777, -0.9424), (0.1353, 0.7499, 0.9454), (0.1353, 0.7499, -0.9454), (0.138, 0.7775, 0.946), (0.138, 0.7775, -0.946), (0.1273, 0.7235, 0.9445), (0.1273, 0.7235, -0.9445), (-0.03063, 0.9159, 0.9483), (-0.03063, 0.9159, -0.9483), (-0.1204, 0.8559, 0.947), (-0.1204, 0.8559, -0.947), (-0.003095, 0.9186, 0.9483), (-0.003095, 0.9186, -0.9483), (-0.0571, 0.9079, 0.9481), (-0.0571, 0.9079, -0.9481), (0.1353, 0.805, 0.9465), (0.1353, 0.805, -0.9465), (-0.1029, 0.6777, 0.9426), (-0.1029, 0.6777, -0.9426), (-0.1204, 0.6991, 0.9438), (-0.1204, 0.6991, -0.9438), (-0.0815, 0.6601, 0.9414), (-0.0815, 0.6601, -0.9414), (0.02444, 0.9159, 0.9483), (0.02444, 0.9159, -0.9483), (0.1142, 0.8559, 0.9467), (0.1142, 0.8559, -0.9467), (0.09669, 0.8773, 0.9473), (0.09669, 0.8773, -0.9473), (0.05091, 0.9079, 0.9481), (0.05091, 0.9079, -0.9481), (-0.003095, 0.6363, 0.9392), (-0.003095, 0.6363, -0.9392), (0.1142, 0.6991, 0.9435), (0.1142, 0.6991, -0.9435), (-0.03063, 0.6391, 0.9394), (-0.03063, 0.6391, -0.9394), (-0.1029, 0.8773, 0.9473), (-0.1029, 0.8773, -0.9473), (0.1273, 0.8315, 0.9467), (0.1273, 0.8315, -0.9467), (-0.0815, 0.8948, 0.9478), (-0.0815, 0.8948, -0.9478), (-0.0571, 0.6471, 0.9402), (-0.0571, 0.6471, -0.9402), (-0.1335, 0.8315, 0.947), (-0.1335, 0.8315, -0.947), (-0.1415, 0.805, 0.9467), (-0.1415, 0.805, -0.9467), (0.9214, 0.078, 0.9481), (0.9214, 0.078, -0.9481), (0.7018, -0.03934, 0.9406), (0.7018, -0.03934, -0.9406), (0.7046, -0.06687, 0.9408), (0.7046, -0.06687, -0.9408), (0.7126, -0.09334, 0.9411), (0.7126, -0.09334, -0.9411), (0.897, -0.1697, 0.9474), (0.897, -0.1697, -0.9474), (0.9214, -0.1567, 0.9481), (0.9214, -0.1567, -0.9481), (0.8705, -0.1777, 0.9465), (0.8705, -0.1777, -0.9465), (0.9428, -0.1391, 0.9487), (0.9428, -0.1391, -0.9487), (0.9814, -0.06687, 0.9497), (0.9814, -0.06687, -0.9497), (0.9841, -0.03934, 0.9497), (0.9837, -0.04378, 0.9497), (0.9841, -0.03934, -0.9497), (0.9837, -0.04378, -0.9497), (0.9733, -0.09334, 0.9495), (0.9733, -0.09334, -0.9495), (0.8154, 0.09907, 0.9463), (0.8154, 0.09907, -0.9463), (0.7256, 0.03907, 0.9419), (0.7256, 0.03907, -0.9419), (0.843, 0.1018, 0.947), (0.843, 0.1018, -0.947), (0.789, 0.09104, 0.9454), (0.789, 0.09104, -0.9454), (0.9814, -0.0118, 0.9497), (0.9814, -0.0118, -0.9497), (0.7432, -0.1391, 0.9423), (0.7432, -0.1391, -0.9423), (0.7256, -0.1177, 0.9416), (0.7256, -0.1177, -0.9416), (0.7026, -0.03158, 0.9405), (0.7026, -0.03158, -0.9405), (0.7646, -0.1567, 0.943), (0.7646, -0.1567, -0.943), (0.8705, 0.09907, 0.9475), (0.8705, 0.09907, -0.9475), (0.9603, 0.03907, 0.9493), (0.9603, 0.03907, -0.9493), (0.9428, 0.06045, 0.9488), (0.9428, 0.06045, -0.9488), (0.897, 0.09104, 0.9478), (0.897, 0.09104, -0.9478), (0.843, -0.1805, 0.9458), (0.843, -0.1805, -0.9458), (0.9603, -0.1177, 0.9492), (0.9603, -0.1177, -0.9492), (0.8154, -0.1777, 0.9449), (0.8154, -0.1777, -0.9449), (0.7432, 0.06045, 0.9432), (0.7432, 0.06045, -0.9432), (0.9733, 0.01467, 0.9496), (0.9733, 0.01467, -0.9496), (0.7646, 0.078, 0.9443), (0.7646, 0.078, -0.9443), (0.789, -0.1697, 0.9439), (0.789, -0.1697, -0.9439), (0.7126, 0.01467, 0.9411), (0.7126, 0.01467, -0.9411), (0.7046, -0.0118, 0.9407), (0.7046, -0.0118, -0.9407)], [], [(0, 1, 3, 2), (2, 3, 5, 4), (4, 5, 7, 6), (6, 7, 9, 8), (8, 9, 11, 10), (10, 11, 13, 12), (12, 13, 15, 14), (14, 15, 17, 16), (16, 17, 19, 18), (18, 19, 21, 20), (20, 21, 23, 22), (22, 23, 25, 24), (24, 25, 27, 26), (26, 27, 29, 28), (28, 29, 31, 30), (30, 31, 33, 32), (32, 33, 35, 34), (34, 35, 37, 36), (36, 37, 39, 38), (38, 39, 41, 40), (40, 41, 43, 42), (42, 43, 45, 44), (44, 45, 47, 46), (46, 47, 49, 48), (48, 49, 51, 50), (50, 51, 53, 52), (52, 53, 55, 54), (54, 55, 57, 56), (56, 57, 59, 58), (58, 59, 61, 60), (3, 1, 63, 61, 262, 322, 320, 284, 312, 316, 288, 282, 286, 298, 304, 260, 302, 300, 314, 290, 278, 5), (60, 61, 63, 62), (62, 63, 1, 0), (0, 2, 4, 279, 291, 315, 301, 303, 261, 305, 299, 287, 283, 289, 317, 313, 285, 321, 323, 263, 60, 62), (103, 102, 90, 91), (107, 106, 64, 65), (65, 64, 108, 109), (114, 115, 111, 110), (86, 87, 93, 92), (91, 90, 87, 86), (120, 121, 117, 116), (66, 67, 69, 68), (81, 80, 82, 83), (100, 101, 123, 122), (83, 82, 94, 95), (68, 69, 71, 70), (116, 117, 89, 88), (113, 112, 84, 85), (17, 343, 340, 346, 376, 338, 334, 332, 336, 374, 378, 386, 364, 358, 360, 330, 328, 326, 362, 90, 102, 108, 64, 106, 104, 118, 94, 82, 80, 84, 112, 78, 74, 72, 77, 111, 167, 148, 146, 150, 180, 144, 140, 138, 142, 178, 182, 190, 168, 163, 165, 136, 134, 131, 49, 47, 45, 43, 41, 39, 37, 35, 198, 258, 256, 220, 248, 252, 224, 218, 222, 234, 240, 196, 238, 236, 250, 226, 214, 31, 29, 27, 25, 23, 21, 19), (88, 89, 125, 124), (105, 104, 106, 107), (98, 99, 97, 96), (122, 123, 115, 114), (119, 118, 104, 105), (79, 78, 112, 113), (73, 72, 74, 75), (126, 127, 67, 66), (92, 93, 121, 120), (110, 111, 77, 76), (109, 108, 102, 103), (85, 84, 80, 81), (70, 71, 99, 98), (124, 125, 127, 126), (95, 94, 118, 119), (76, 77, 72, 73), (96, 97, 101, 100), (48, 133, 135, 137, 166, 164, 169, 191, 183, 179, 143, 139, 141, 145, 181, 151, 147, 149, 162, 110, 76, 73, 75, 79, 113, 85, 81, 83, 95, 119, 105, 107, 65, 109, 103, 91, 363, 327, 329, 331, 361, 359, 365, 387, 379, 375, 337, 333, 335, 339, 377, 347, 341, 345, 16, 18, 20, 22, 24, 26, 28, 30, 215, 227, 251, 237, 239, 197, 241, 235, 223, 219, 225, 253, 249, 221, 257, 259, 199, 34, 36, 38, 40, 42, 44, 46), (75, 74, 78, 79), (171, 170, 156, 157), (175, 174, 128, 129), (129, 128, 176, 177), (183, 182, 178, 179), (153, 152, 158, 159), (157, 156, 152, 153), (189, 188, 184, 185), (132, 130, 131, 134, 135, 133), (147, 146, 148, 149), (169, 168, 190, 191), (149, 148, 167, 160, 161, 162), (135, 134, 136, 137), (185, 184, 154, 155), (181, 180, 150, 151), (155, 154, 192, 193), (173, 172, 174, 175), (166, 165, 163, 164), (191, 190, 182, 183), (187, 186, 172, 173), (145, 144, 180, 181), (139, 138, 140, 141), (195, 194, 130, 132), (159, 158, 188, 189), (179, 178, 142, 143), (177, 176, 170, 171), (151, 150, 146, 147), (137, 136, 165, 166), (193, 192, 194, 195), (161, 160, 186, 187), (143, 142, 138, 139), (164, 163, 168, 169), (141, 140, 144, 145), (235, 234, 222, 223), (239, 238, 196, 197), (197, 196, 240, 241), (247, 246, 242, 243), (219, 218, 224, 225), (223, 222, 218, 219), (253, 252, 248, 249), (199, 198, 200, 201), (213, 212, 214, 215), (233, 232, 254, 255), (215, 214, 226, 227), (201, 200, 202, 203), (249, 248, 220, 221), (34, 199, 201, 203, 231, 229, 233, 255, 247, 243, 209, 205, 207, 211, 245, 217, 213, 215, 30, 32), (31, 214, 212, 216, 244, 210, 206, 204, 208, 242, 246, 254, 232, 228, 230, 202, 200, 198, 35, 33), (245, 244, 216, 217), (221, 220, 256, 257), (237, 236, 238, 239), (231, 230, 228, 229), (255, 254, 246, 247), (251, 250, 236, 237), (211, 210, 244, 245), (205, 204, 206, 207), (259, 258, 198, 199), (225, 224, 252, 253), (243, 242, 208, 209), (241, 240, 234, 235), (217, 216, 212, 213), (203, 202, 230, 231), (257, 256, 258, 259), (227, 226, 250, 251), (209, 208, 204, 205), (229, 228, 232, 233), (207, 206, 210, 211), (299, 298, 286, 287), (303, 302, 260, 261), (261, 260, 304, 305), (311, 310, 306, 307), (283, 282, 288, 289), (287, 286, 282, 283), (317, 316, 312, 313), (263, 262, 264, 265), (277, 276, 278, 279), (297, 296, 318, 319), (279, 278, 290, 291), (265, 264, 266, 267), (313, 312, 284, 285), (309, 308, 280, 281), (5, 278, 276, 280, 308, 274, 270, 268, 272, 306, 310, 318, 296, 292, 294, 266, 264, 262, 61, 59, 57, 55, 53, 51, 49, 131, 130, 194, 192, 154, 184, 188, 158, 152, 156, 170, 176, 128, 174, 172, 186, 160, 167, 111, 115, 123, 101, 97, 99, 71, 69, 67, 127, 125, 89, 117, 121, 93, 87, 90, 362, 390, 388, 350, 380, 384, 354, 348, 352, 366, 372, 324, 370, 368, 382, 356, 342, 343, 17, 15, 13, 11, 9, 7), (285, 284, 320, 321), (301, 300, 302, 303), (295, 294, 292, 293), (319, 318, 310, 311), (315, 314, 300, 301), (275, 274, 308, 309), (269, 268, 270, 271), (323, 322, 262, 263), (289, 288, 316, 317), (307, 306, 272, 273), (305, 304, 298, 299), (281, 280, 276, 277), (267, 266, 294, 295), (321, 320, 322, 323), (291, 290, 314, 315), (273, 272, 268, 269), (293, 292, 296, 297), (60, 263, 265, 267, 295, 293, 297, 319, 311, 307, 273, 269, 271, 275, 309, 281, 277, 279, 4, 6, 8, 10, 12, 14, 16, 345, 344, 357, 383, 369, 371, 325, 373, 367, 353, 349, 355, 385, 381, 351, 389, 391, 363, 91, 86, 92, 120, 116, 88, 124, 126, 66, 68, 70, 98, 96, 100, 122, 114, 110, 162, 161, 187, 173, 175, 129, 177, 171, 157, 153, 159, 189, 185, 155, 193, 195, 132, 133, 48, 50, 52, 54, 56, 58), (271, 270, 274, 275), (367, 366, 352, 353), (371, 370, 324, 325), (325, 324, 372, 373), (379, 378, 374, 375), (349, 348, 354, 355), (353, 352, 348, 349), (385, 384, 380, 381), (327, 326, 328, 329), (341, 340, 343, 342, 344, 345), (365, 364, 386, 387), (344, 342, 356, 357), (329, 328, 330, 331), (381, 380, 350, 351), (377, 376, 346, 347), (351, 350, 388, 389), (369, 368, 370, 371), (361, 360, 358, 359), (387, 386, 378, 379), (383, 382, 368, 369), (339, 338, 376, 377), (333, 332, 334, 335), (391, 390, 362, 326, 327, 363), (355, 354, 384, 385), (375, 374, 336, 337), (373, 372, 366, 367), (347, 346, 340, 341), (331, 330, 360, 361), (389, 388, 390, 391), (357, 356, 382, 383), (337, 336, 332, 333), (359, 358, 364, 365), (335, 334, 338, 339)])
me_cylinder_007.use_remesh_preserve_volume = False
me_cylinder_007.use_remesh_preserve_attributes = False
me_cylinder_007.use_mirror_vertex_groups = False
me_cylinder_007.update()
me_cube_011 = bpy.data.meshes.new('Cube.011')
me_cube_011.from_pydata([(1.0, -1.0, -1.0), (1.0, -1.0, 1.0), (1.0, 1.0, -1.0), (1.0, 1.0, 1.0), (-0.3562, -1.0, -1.0), (-1.0, -0.3562, -1.0), (-0.8114, -0.8114, -1.0), (-1.0, -0.3562, 1.0), (-0.3562, -1.0, 1.0), (-0.8114, -0.8114, 1.0), (-1.0, 0.3562, -1.0), (-0.3562, 1.0, -1.0), (-0.8114, 0.8114, -1.0), (-0.3562, 1.0, 1.0), (-1.0, 0.3562, 1.0), (-0.8114, 0.8114, 1.0), (-0.2238, 0.2206, 1.0), (-0.2238, 0.2206, -1.0), (0.1818, 0.3288, 1.0), (0.1818, 0.3288, -1.0), (-0.07794, 0.3063, 1.0), (-0.07794, 0.3063, -1.0), (-0.1557, 0.2698, 1.0), (-0.1557, 0.2698, -1.0), (0.2661, 0.3063, 1.0), (0.2661, 0.3063, -1.0), (0.3439, 0.2698, 1.0), (0.3439, 0.2698, -1.0), (0.412, 0.2206, 1.0), (0.412, 0.2206, -1.0), (-0.3212, -0.2104, 1.0), (-0.3212, -0.2104, -1.0), (-0.2797, -0.2788, 1.0), (-0.2797, -0.2788, -1.0), (-0.3468, -0.1362, 1.0), (-0.3468, -0.1362, -1.0), (-0.3468, 0.01808, 1.0), (-0.3468, 0.01808, -1.0), (-0.3554, -0.05908, 1.0), (-0.3554, -0.05908, -1.0), (-0.2797, 0.1607, 1.0), (-0.2797, 0.1607, -1.0), (-0.3212, 0.09228, 1.0), (-0.3212, 0.09228, -1.0), (-0.1557, -0.388, 1.0), (-0.1557, -0.388, -1.0), (-0.07794, -0.4245, 1.0), (-0.07794, -0.4245, -1.0), (-0.2238, -0.3388, 1.0), (-0.2238, -0.3388, -1.0), (0.2661, -0.4245, 1.0), (0.2661, -0.4245, -1.0), (0.3439, -0.388, 1.0), (0.3439, -0.388, -1.0), (0.006395, -0.447, 1.0), (0.006396, -0.447, -1.0), (0.006396, 0.3288, 1.0), (0.006396, 0.3288, -1.0), (0.0941, 0.3364, 1.0), (0.0941, 0.3364, -1.0), (0.1818, -0.447, 1.0), (0.1818, -0.447, -1.0), (0.0941, -0.4546, 1.0), (0.0941, -0.4546, -1.0), (0.5436, -0.05908, 1.0), (0.5436, -0.05908, -1.0), (0.5094, 0.09228, 1.0), (0.5094, 0.09228, -1.0), (0.535, 0.01808, 1.0), (0.535, 0.01808, -1.0), (0.4679, 0.1607, 1.0), (0.4679, 0.1607, -1.0), (0.535, -0.1362, 1.0), (0.535, -0.1362, -1.0), (0.5094, -0.2104, 1.0), (0.5094, -0.2104, -1.0), (0.412, -0.3388, 1.0), (0.412, -0.3388, -1.0), (0.4679, -0.2788, 1.0), (0.4679, -0.2788, -1.0)], [], [(0, 1, 8, 4), (2, 3, 1, 0), (3, 13, 15, 14, 7, 38, 36, 42, 40, 16, 22, 20, 56, 58, 18, 24, 26, 28, 70, 66, 68, 64, 1), (5, 7, 14, 10), (11, 13, 3, 2), (4, 8, 9, 6), (6, 9, 7, 5), (13, 11, 12, 15), (15, 12, 10, 14), (10, 12, 11, 2, 0, 65, 69, 67, 71, 29, 27, 25, 19, 59, 57, 21, 23, 17, 41, 43, 37, 39, 5), (58, 59, 19, 18), (26, 27, 29, 28), (24, 25, 27, 26), (62, 63, 55, 54), (20, 21, 57, 56), (56, 57, 59, 58), (16, 17, 23, 22), (34, 35, 39, 38), (64, 65, 73, 72), (46, 47, 45, 44), (68, 69, 65, 64), (30, 31, 35, 34), (40, 41, 17, 16), (74, 75, 79, 78), (42, 43, 41, 40), (28, 29, 71, 70), (48, 49, 33, 32), (54, 55, 47, 46), (78, 79, 77, 76), (70, 71, 67, 66), (52, 53, 51, 50), (38, 39, 37, 36), (22, 23, 21, 20), (60, 61, 63, 62), (18, 19, 25, 24), (72, 73, 75, 74), (32, 33, 31, 30), (66, 67, 69, 68), (36, 37, 43, 42), (50, 51, 61, 60), (44, 45, 49, 48), (5, 39, 35, 31, 33, 49, 45, 47, 55, 63, 61, 51, 53, 77, 79, 75, 73, 65, 0, 4, 6), (76, 77, 53, 52), (1, 64, 72, 74, 78, 76, 52, 50, 60, 62, 54, 46, 44, 48, 32, 30, 34, 38, 7, 9, 8)])
me_cube_011.use_remesh_preserve_volume = False
me_cube_011.use_remesh_preserve_attributes = False
me_cube_011.use_mirror_vertex_groups = False
me_cube_011.update()
me_cube_003 = bpy.data.meshes.new('Cube.003')
me_cube_003.from_pydata([(1.0, -1.0, -1.0), (1.0, -1.0, 1.0), (1.0, 1.0, -1.0), (1.0, 1.0, 1.0), (-0.3562, -1.0, -1.0), (-1.0, -0.3562, -1.0), (-0.8114, -0.8114, -1.0), (-1.0, -0.3562, 1.0), (-0.3562, -1.0, 1.0), (-0.8114, -0.8114, 1.0), (-1.0, 0.3562, -1.0), (-0.3562, 1.0, -1.0), (-0.8114, 0.8114, -1.0), (-0.3562, 1.0, 1.0), (-1.0, 0.3562, 1.0), (-0.8114, 0.8114, 1.0), (-0.07793, 0.3063, 1.0), (-0.07793, 0.3063, -1.0), (0.006401, 0.3288, 1.0), (0.006401, 0.3288, -1.0), (-0.3212, -0.2104, 1.0), (-0.3212, -0.2104, -1.0), (-0.1557, 0.2698, 1.0), (-0.1557, 0.2698, -1.0), (-0.3212, 0.09228, 1.0), (-0.3212, 0.09228, -1.0), (-0.2238, 0.2206, 1.0), (-0.2238, 0.2206, -1.0), (-0.2797, 0.1607, 1.0), (-0.2797, 0.1607, -1.0), (-0.3468, 0.01808, 1.0), (-0.3468, 0.01808, -1.0), (-0.3468, -0.1362, 1.0), (-0.3468, -0.1362, -1.0), (-0.3554, -0.05908, 1.0), (-0.3554, -0.05908, -1.0), (-0.07793, -0.4245, 1.0), (-0.07793, -0.4245, -1.0), (-0.1557, -0.388, 1.0), (-0.1557, -0.388, -1.0), (0.006401, -0.447, 1.0), (0.006401, -0.447, -1.0), (-0.2238, -0.3388, 1.0), (-0.2238, -0.3388, -1.0), (0.5436, -0.05908, 1.0), (0.5436, -0.05908, -1.0), (0.535, 0.01808, 1.0), (0.535, 0.01808, -1.0), (0.535, -0.1362, 1.0), (0.535, -0.1362, -1.0), (0.0941, 0.3364, 1.0), (0.0941, 0.3364, -1.0), (0.3439, 0.2698, 1.0), (0.3439, 0.2698, -1.0), (0.412, 0.2206, 1.0), (0.412, 0.2206, -1.0), (0.1818, 0.3288, 1.0), (0.1818, 0.3288, -1.0), (0.412, -0.3388, 1.0), (0.412, -0.3388, -1.0), (0.4679, -0.2788, 1.0), (0.4679, -0.2788, -1.0), (0.5094, 0.09228, 1.0), (0.5094, 0.09228, -1.0), (0.3439, -0.388, 1.0), (0.3439, -0.388, -1.0), (0.0941, -0.4546, 1.0), (0.0941, -0.4546, -1.0), (0.5094, -0.2104, 1.0), (0.5094, -0.2104, -1.0), (-0.2797, -0.2788, 1.0), (-0.2797, -0.2788, -1.0), (0.1818, -0.447, 1.0), (0.1818, -0.447, -1.0), (0.2661, 0.3063, 1.0), (0.2661, 0.3063, -1.0), (0.2661, -0.4245, 1.0), (0.2661, -0.4245, -1.0), (0.4679, 0.1607, 1.0), (0.4679, 0.1607, -1.0)], [], [(0, 1, 8, 4), (2, 3, 1, 0), (3, 13, 15, 14, 7, 34, 30, 24, 28, 26, 22, 16, 18, 50, 56, 74, 52, 54, 78, 62, 46, 44, 1), (5, 7, 14, 10), (11, 13, 3, 2), (4, 8, 9, 6), (6, 9, 7, 5), (13, 11, 12, 15), (15, 12, 10, 14), (10, 12, 11, 2, 0, 45, 47, 63, 79, 55, 53, 75, 57, 51, 19, 17, 23, 27, 29, 25, 31, 35, 5), (50, 51, 57, 56), (74, 75, 53, 52), (52, 53, 55, 54), (66, 67, 41, 40), (16, 17, 19, 18), (18, 19, 51, 50), (26, 27, 23, 22), (32, 33, 35, 34), (44, 45, 49, 48), (36, 37, 39, 38), (46, 47, 45, 44), (20, 21, 33, 32), (28, 29, 27, 26), (68, 69, 61, 60), (24, 25, 29, 28), (54, 55, 79, 78), (42, 43, 71, 70), (40, 41, 37, 36), (78, 79, 63, 62), (60, 61, 59, 58), (64, 65, 77, 76), (34, 35, 31, 30), (22, 23, 17, 16), (72, 73, 67, 66), (56, 57, 75, 74), (48, 49, 69, 68), (70, 71, 21, 20), (76, 77, 73, 72), (30, 31, 25, 24), (62, 63, 47, 46), (38, 39, 43, 42), (5, 35, 33, 21, 71, 43, 39, 37, 41, 67, 73, 77, 65, 59, 61, 69, 49, 45, 0, 4, 6), (58, 59, 65, 64), (1, 44, 48, 68, 60, 58, 64, 76, 72, 66, 40, 36, 38, 42, 70, 20, 32, 34, 7, 9, 8)])
me_cube_003.use_remesh_preserve_volume = False
me_cube_003.use_remesh_preserve_attributes = False
me_cube_003.use_mirror_vertex_groups = False
me_cube_003.update()
me_cylinder_012 = bpy.data.meshes.new('Cylinder.012')
me_cylinder_012.from_pydata([(0.0, 1.0, -1.0), (0.0, 1.0, 1.0), (0.1951, 0.9808, -1.0), (0.1951, 0.9808, 1.0), (0.3827, 0.9239, -1.0), (0.3827, 0.9239, 1.0), (0.5556, 0.8315, -1.0), (0.5556, 0.8315, 1.0), (0.7071, 0.7071, -1.0), (0.7071, 0.7071, 1.0), (0.8315, 0.5556, -1.0), (0.8315, 0.5556, 1.0), (0.9239, 0.3827, -1.0), (0.9239, 0.3827, 1.0), (0.9808, 0.1951, -1.0), (0.9808, 0.1951, 1.0), (1.0, 7.55e-08, -1.0), (1.0, 7.55e-08, 1.0), (0.9808, -0.1951, -1.0), (0.9808, -0.1951, 1.0), (0.9239, -0.3827, -1.0), (0.9239, -0.3827, 1.0), (0.8315, -0.5556, -1.0), (0.8315, -0.5556, 1.0), (0.7071, -0.7071, -1.0), (0.7071, -0.7071, 1.0), (0.5556, -0.8315, -1.0), (0.5556, -0.8315, 1.0), (0.3827, -0.9239, -1.0), (0.3827, -0.9239, 1.0), (0.1951, -0.9808, -1.0), (0.1951, -0.9808, 1.0), (-3.258e-07, -1.0, -1.0), (-3.258e-07, -1.0, 1.0), (-0.1951, -0.9808, -1.0), (-0.1951, -0.9808, 1.0), (-0.3827, -0.9239, -1.0), (-0.3827, -0.9239, 1.0), (-0.5556, -0.8315, -1.0), (-0.5556, -0.8315, 1.0), (-0.7071, -0.7071, -1.0), (-0.7071, -0.7071, 1.0), (-0.8315, -0.5556, -1.0), (-0.8315, -0.5556, 1.0), (-0.9239, -0.3827, -1.0), (-0.9239, -0.3827, 1.0), (-0.9808, -0.1951, -1.0), (-0.9808, -0.1951, 1.0), (-1.0, 9.656e-07, -1.0), (-1.0, 9.656e-07, 1.0), (-0.9808, 0.1951, -1.0), (-0.9808, 0.1951, 1.0), (-0.9239, 0.3827, -1.0), (-0.9239, 0.3827, 1.0), (-0.8315, 0.5556, -1.0), (-0.8315, 0.5556, 1.0), (-0.7071, 0.7071, -1.0), (-0.7071, 0.7071, 1.0), (-0.5556, 0.8315, -1.0), (-0.5556, 0.8315, 1.0), (-0.3827, 0.9239, -1.0), (-0.3827, 0.9239, 1.0), (-0.1951, 0.9808, -1.0), (-0.1951, 0.9808, 1.0), (0.375, 0.1339, 0.5929), (0.375, 0.1339, -0.5929), (0.3384, 0.2024, 0.5929), (0.3384, 0.2024, -0.5929), (0.375, -0.1691, 0.5929), (0.375, -0.1691, -0.5929), (0.3976, -0.09484, 0.5929), (0.3976, -0.09484, -0.5929), (0.4052, -0.0176, 0.5929), (0.4052, -0.0176, -0.5929), (0.3976, 0.05965, 0.5929), (0.3976, 0.05965, -0.5929), (0.2892, -0.2976, 0.5929), (0.2892, -0.2976, -0.5929), (0.3384, -0.2376, 0.5929), (0.3384, -0.2376, -0.5929), (0.08647, -0.4059, 0.5929), (0.08647, -0.4059, -0.5929), (0.2292, -0.3468, 0.5929), (0.2292, -0.3468, -0.5929), (0.1607, -0.3834, 0.5929), (0.1607, -0.3834, -0.5929), (0.8629, 0.2189, 0.9296), (0.8629, 0.2189, -0.9296), (0.765, 0.4021, 0.9113), (0.765, 0.4021, -0.9113), (0.7421, 0.3998, 0.8969), (0.7421, 0.3998, -0.8969), (0.72, 0.3931, 0.8816), (0.72, 0.3931, -0.8816), (0.6562, 0.2392, 0.8021), (0.6562, 0.2392, -0.8021), (0.6671, 0.2189, 0.8051), (0.6671, 0.2189, -0.8051), (0.6495, 0.2613, 0.8021), (0.6495, 0.2613, -0.8021), (0.6818, 0.201, 0.811), (0.6818, 0.201, -0.811), (0.7421, 0.1688, 0.8394), (0.7421, 0.1688, -0.8394), (0.765, 0.1666, 0.8546), (0.765, 0.1666, -0.8546), (0.72, 0.1755, 0.827), (0.72, 0.1755, -0.827), (0.8805, 0.3073, 0.9579), (0.8805, 0.3073, -0.9579), (0.8304, 0.3822, 0.9441), (0.8304, 0.3822, -0.9441), (0.8828, 0.2843, 0.9549), (0.8828, 0.2843, -0.9549), (0.8738, 0.3294, 0.9579), (0.8738, 0.3294, -0.9579), (0.788, 0.1688, 0.87), (0.788, 0.1688, -0.87), (0.6818, 0.3676, 0.8506), (0.6818, 0.3676, -0.8506), (0.6996, 0.3822, 0.866), (0.6996, 0.3822, -0.866), (0.6671, 0.3497, 0.8362), (0.6671, 0.3497, -0.8362), (0.8805, 0.2613, 0.949), (0.8805, 0.2613, -0.949), (0.8304, 0.1864, 0.9012), (0.8304, 0.1864, -0.9012), (0.8483, 0.201, 0.9169), (0.8483, 0.201, -0.9169), (0.8738, 0.2392, 0.9405), (0.8738, 0.2392, -0.9405), (0.6473, 0.2843, 0.8051), (0.6473, 0.2843, -0.8051), (0.6996, 0.1864, 0.8178), (0.6996, 0.1864, -0.8178), (0.6495, 0.3073, 0.8121), (0.6495, 0.3073, -0.8121), (0.8483, 0.3676, 0.95), (0.8483, 0.3676, -0.95), (0.8101, 0.1755, 0.8851), (0.8101, 0.1755, -0.8851), (0.8629, 0.3497, 0.9549), (0.8629, 0.3497, -0.9549), (0.6562, 0.3294, 0.8232), (0.6562, 0.3294, -0.8232), (0.8101, 0.3931, 0.9354), (0.8101, 0.3931, -0.9354), (0.788, 0.3998, 0.9243), (0.788, 0.3998, -0.9243), (0.09823, 0.7308, 0.8298), (0.09823, 0.7308, -0.8298), (0.0003269, 0.914, 0.9437), (0.0003269, 0.914, -0.9437), (-0.02264, 0.9117, 0.9437), (-0.02264, 0.9117, -0.9437), (-0.04473, 0.905, 0.9408), (-0.04473, 0.905, -0.9408), (-0.1085, 0.7512, 0.8443), (-0.1085, 0.7512, -0.8443), (-0.09758, 0.7308, 0.8303), (-0.09758, 0.7308, -0.8303), (-0.1152, 0.7732, 0.8592), (-0.1152, 0.7732, -0.8592), (-0.08294, 0.713, 0.8177), (-0.08294, 0.713, -0.8177), (-0.02265, 0.6807, 0.7927), (-0.02265, 0.6807, -0.7927), (0.0003269, 0.6785, 0.7897), (0.0003269, 0.6785, -0.7897), (-0.04473, 0.6874, 0.7985), (-0.04473, 0.6874, -0.7985), (0.1158, 0.8192, 0.8889), (0.1158, 0.8192, -0.8889), (0.06575, 0.8941, 0.9348), (0.06575, 0.8941, -0.9348), (0.1181, 0.7962, 0.874), (0.1181, 0.7962, -0.874), (0.1091, 0.8413, 0.903), (0.1091, 0.8413, -0.903), (0.0233, 0.6807, 0.7921), (0.0233, 0.6807, -0.7921), (-0.08294, 0.8795, 0.9265), (-0.08294, 0.8795, -0.9265), (-0.06509, 0.8941, 0.935), (-0.06509, 0.8941, -0.935), (-0.09758, 0.8616, 0.9158), (-0.09758, 0.8616, -0.9158), (0.1158, 0.7732, 0.8588), (0.1158, 0.7732, -0.8588), (0.06575, 0.6983, 0.8064), (0.06575, 0.6983, -0.8064), (0.08359, 0.713, 0.8172), (0.08359, 0.713, -0.8172), (0.1091, 0.7512, 0.8439), (0.1091, 0.7512, -0.8439), (-0.1174, 0.7962, 0.8743), (-0.1174, 0.7962, -0.8743), (-0.06509, 0.6983, 0.8069), (-0.06509, 0.6983, -0.8069), (-0.1152, 0.8192, 0.8892), (-0.1152, 0.8192, -0.8892), (0.08359, 0.8795, 0.9264), (0.08359, 0.8795, -0.9264), (0.04539, 0.6874, 0.798), (0.04539, 0.6874, -0.798), (0.09823, 0.8616, 0.9156), (0.09823, 0.8616, -0.9156), (-0.1085, 0.8413, 0.9032), (-0.1085, 0.8413, -0.9032), (0.04539, 0.905, 0.9406), (0.04539, 0.905, -0.9406), (0.0233, 0.9117, 0.9436), (0.0233, 0.9117, -0.9436), (-0.6624, 0.2189, 0.8029), (-0.6624, 0.2189, -0.8029), (-0.7603, 0.4021, 0.9109), (-0.7603, 0.4021, -0.9109), (-0.7833, 0.3998, 0.9236), (-0.7833, 0.3998, -0.9236), (-0.8054, 0.3931, 0.9344), (-0.8054, 0.3931, -0.9344), (-0.8691, 0.2392, 0.9378), (-0.8691, 0.2392, -0.9378), (-0.8582, 0.2189, 0.927), (-0.8582, 0.2189, -0.927), (-0.8758, 0.2613, 0.9462), (-0.8758, 0.2613, -0.9462), (-0.8436, 0.201, 0.9143), (-0.8436, 0.201, -0.9143), (-0.7833, 0.1688, 0.8699), (-0.7833, 0.1688, -0.8699), (-0.7603, 0.1666, 0.8549), (-0.7603, 0.1666, -0.8549), (-0.8054, 0.1755, 0.8852), (-0.8054, 0.1755, -0.8852), (-0.6448, 0.3073, 0.8144), (-0.6448, 0.3073, -0.8144), (-0.6949, 0.3822, 0.8667), (-0.6949, 0.3822, -0.8667), (-0.6426, 0.2843, 0.8059), (-0.6426, 0.2843, -0.8059), (-0.6515, 0.3294, 0.8251), (-0.6515, 0.3294, -0.8251), (-0.7374, 0.1688, 0.8408), (-0.7374, 0.1688, -0.8408), (-0.8436, 0.3676, 0.9486), (-0.8436, 0.3676, -0.9486), (-0.8257, 0.3822, 0.9428), (-0.8257, 0.3822, -0.9428), (-0.8582, 0.3497, 0.9521), (-0.8582, 0.3497, -0.9521), (-0.6448, 0.2613, 0.8001), (-0.6448, 0.2613, -0.8001), (-0.6949, 0.1864, 0.8173), (-0.6949, 0.1864, -0.8173), (-0.6771, 0.201, 0.8088), (-0.6771, 0.201, -0.8088), (-0.6515, 0.2392, 0.8), (-0.6515, 0.2392, -0.8), (-0.8781, 0.2843, 0.9521), (-0.8781, 0.2843, -0.9521), (-0.8257, 0.1864, 0.9001), (-0.8257, 0.1864, -0.9001), (-0.8758, 0.3073, 0.9551), (-0.8758, 0.3073, -0.9551), (-0.6771, 0.3676, 0.8518), (-0.6771, 0.3676, -0.8518), (-0.7153, 0.1755, 0.8281), (-0.7153, 0.1755, -0.8281), (-0.6624, 0.3497, 0.8378), (-0.6624, 0.3497, -0.8378), (-0.8691, 0.3294, 0.9551), (-0.8691, 0.3294, -0.9551), (-0.7153, 0.3931, 0.882), (-0.7153, 0.3931, -0.882), (-0.7374, 0.3998, 0.8969), (-0.7374, 0.3998, -0.8969), (0.7294, -0.5797, 0.9556), (0.7294, -0.5797, -0.9556), (0.6315, -0.3966, 0.8251), (0.6315, -0.3966, -0.8251), (0.6086, -0.3988, 0.8117), (0.6086, -0.3988, -0.8117), (0.5865, -0.4055, 0.8013), (0.5865, -0.4055, -0.8013), (0.5227, -0.5594, 0.8382), (0.5227, -0.5594, -0.8382), (0.5336, -0.5797, 0.8541), (0.5336, -0.5797, -0.8541), (0.516, -0.5373, 0.8233), (0.516, -0.5373, -0.8233), (0.5483, -0.5976, 0.8702), (0.5483, -0.5976, -0.8702), (0.6086, -0.6298, 0.9144), (0.6086, -0.6298, -0.9144), (0.6315, -0.6321, 0.926), (0.6315, -0.6321, -0.926), (0.5865, -0.6231, 0.901), (0.5865, -0.6231, -0.901), (0.747, -0.4914, 0.9271), (0.747, -0.4914, -0.9271), (0.6969, -0.4164, 0.8717), (0.6969, -0.4164, -0.8717), (0.7493, -0.5143, 0.9374), (0.7493, -0.5143, -0.9374), (0.7403, -0.4693, 0.9157), (0.7403, -0.4693, -0.9157), (0.6545, -0.6298, 0.9374), (0.6545, -0.6298, -0.9374), (0.5483, -0.4311, 0.7919), (0.5483, -0.4311, -0.7919), (0.5661, -0.4164, 0.7951), (0.5661, -0.4164, -0.7951), (0.5336, -0.4489, 0.7919), (0.5336, -0.4489, -0.7919), (0.747, -0.5373, 0.9463), (0.747, -0.5373, -0.9463), (0.6969, -0.6122, 0.9525), (0.6969, -0.6122, -0.9525), (0.7148, -0.5976, 0.9556), (0.7148, -0.5976, -0.9556), (0.7403, -0.5594, 0.9525), (0.7403, -0.5594, -0.9525), (0.5138, -0.5143, 0.8102), (0.5138, -0.5143, -0.8102), (0.5661, -0.6122, 0.8861), (0.5661, -0.6122, -0.8861), (0.516, -0.4914, 0.8013), (0.516, -0.4914, -0.8013), (0.7148, -0.4311, 0.8875), (0.7148, -0.4311, -0.8875), (0.6766, -0.6231, 0.9463), (0.6766, -0.6231, -0.9463), (0.7294, -0.4489, 0.9023), (0.7294, -0.4489, -0.9023), (0.5227, -0.4693, 0.7951), (0.5227, -0.4693, -0.7951), (0.6766, -0.4055, 0.8557), (0.6766, -0.4055, -0.8557), (0.6545, -0.3988, 0.8399), (0.6545, -0.3988, -0.8399), (-0.5068, -0.5797, 0.9581), (-0.5068, -0.5797, -0.9581), (-0.6048, -0.3966, 0.8138), (-0.6048, -0.3966, -0.8138), (-0.6277, -0.3988, 0.8282), (-0.6277, -0.3988, -0.8282), (-0.6498, -0.4055, 0.8436), (-0.6498, -0.4055, -0.8436), (-0.7135, -0.5594, 0.9842), (-0.7158, -0.552, -0.9837), (-0.7135, -0.5594, -0.9842), (-0.7027, -0.5797, 0.985), (-0.7027, -0.5797, -0.985), (-0.7158, -0.552, 0.9837), (-0.7202, -0.5373, 0.9474), (-0.7202, -0.5373, -0.9474), (-0.688, -0.5976, 0.985), (-0.688, -0.5976, -0.985), (-0.6277, -0.6298, 0.9803), (-0.6277, -0.6298, -0.9803), (-0.6048, -0.6321, 0.9774), (-0.6048, -0.6321, -0.9774), (-0.6498, -0.6231, 0.9826), (-0.6498, -0.6231, -0.9826), (-0.4893, -0.4914, 0.8227), (-0.4893, -0.4914, -0.8227), (-0.5393, -0.4164, 0.7859), (-0.5393, -0.4164, -0.7859), (-0.487, -0.5143, 0.8753), (-0.487, -0.5143, -0.8753), (-0.496, -0.4693, 0.8), (-0.496, -0.4693, -0.8), (-0.5818, -0.6298, 0.974), (-0.5818, -0.6298, -0.974), (-0.688, -0.4311, 0.8746), (-0.688, -0.4311, -0.8746), (-0.6702, -0.4164, 0.8592), (-0.6702, -0.4164, -0.8592), (-0.7027, -0.4489, 0.889), (-0.7027, -0.4489, -0.889), (-0.4893, -0.5373, 0.9324), (-0.4893, -0.5373, -0.9324), (-0.4916, -0.5452, -0.9521), (-0.5393, -0.6122, 0.9662), (-0.5393, -0.6122, -0.9662), (-0.5215, -0.5976, 0.9621), (-0.5215, -0.5976, -0.9621), (-0.496, -0.5594, 0.9543), (-0.4916, -0.5452, 0.9521), (-0.496, -0.5594, -0.9543), (-0.7225, -0.5143, 0.9259), (-0.7225, -0.5143, -0.9259), (-0.6702, -0.6122, 0.9842), (-0.6702, -0.6122, -0.9842), (-0.7202, -0.4914, 0.9136), (-0.7202, -0.4914, -0.9136), (-0.5215, -0.4311, 0.7852), (-0.5215, -0.4311, -0.7852), (-0.5597, -0.6231, 0.9702), (-0.5597, -0.6231, -0.9702), (-0.5068, -0.4489, 0.789), (-0.5068, -0.4489, -0.789), (-0.7135, -0.4693, 0.902), (-0.7135, -0.4693, -0.902), (-0.5597, -0.4055, 0.7919), (-0.5597, -0.4055, -0.7919), (-0.5818, -0.3988, 0.8008), (-0.5818, -0.3988, -0.8008), (-0.02625, 0.4132, 0.6831), (-0.02625, 0.4132, -0.6831), (-0.1075, 0.4052, 0.7169), (-0.1075, 0.4052, -0.7169), (-0.1856, 0.3815, 0.7045), (-0.1856, 0.3815, -0.7045), (-0.4109, -0.1624, 0.6298), (-0.4109, -0.1624, -0.6298), (-0.3724, -0.2344, 0.6236), (-0.3724, -0.2344, -0.6236), (-0.4346, -0.08434, 0.6291), (-0.4346, -0.08434, -0.6291), (-0.3206, -0.2975, 0.6195), (-0.3206, -0.2975, -0.6195), (-0.1075, -0.4114, 0.6158), (-0.1075, -0.4114, -0.6158), (-0.02625, -0.4194, 0.6116), (-0.02625, -0.4194, -0.6116), (-0.1856, -0.3877, -0.6144), (-0.1856, -0.3877, 0.6144), (0.205, 0.343, 0.6139), (0.205, 0.343, -0.6139), (0.05497, -0.4114, -0.5964), (0.05497, -0.4114, 0.5964), (-0.3206, 0.2913, 0.6369), (-0.3206, 0.2913, -0.6369), (-0.2575, 0.343, 0.6521), (-0.2575, 0.343, -0.6521), (-0.3724, 0.2282, -0.6331), (-0.3724, 0.2282, 0.6331), (-0.4413, -0.01603, 0.6291), (-0.4426, -0.003123, 0.6311), (-0.4413, -0.01603, -0.6291), (-0.4426, -0.003123, -0.6311), (-0.2575, -0.3493, 0.6161), (-0.2575, -0.3493, -0.6161), (-0.4346, 0.07809, 0.6326), (-0.4346, 0.07809, -0.6326), (0.2681, 0.2913, 0.6007), (0.2681, 0.2913, -0.6007), (0.3199, 0.2282, 0.5944), (0.3199, 0.2282, -0.5944), (0.3248, 0.219, 0.5929), (0.3248, 0.219, -0.5929), (0.06671, -0.4079, -0.5929), (0.06671, -0.4079, 0.5929), (-0.4109, 0.1562, 0.6316), (-0.4109, 0.1562, -0.6316), (0.1331, 0.3815, 0.6176), (0.1331, 0.3815, -0.6176), (0.1802, 0.3563, 0.6284), (0.1802, 0.3563, -0.6284), (0.05497, 0.4052, 0.6279), (0.05497, 0.4052, -0.6279)], [], [(0, 1, 3, 2), (2, 3, 5, 4), (4, 5, 7, 6), (6, 7, 9, 8), (8, 9, 11, 10), (10, 11, 13, 12), (12, 13, 15, 14), (14, 15, 17, 16), (16, 17, 19, 18), (18, 19, 21, 20), (20, 21, 23, 22), (22, 23, 25, 24), (24, 25, 27, 26), (26, 27, 29, 28), (28, 29, 31, 30), (30, 31, 33, 32), (32, 33, 35, 34), (34, 35, 37, 36), (36, 37, 39, 38), (38, 39, 41, 40), (40, 41, 43, 42), (42, 43, 45, 44), (44, 45, 47, 46), (46, 47, 49, 48), (48, 49, 51, 50), (50, 51, 53, 52), (52, 53, 55, 54), (54, 55, 57, 56), (56, 57, 59, 58), (58, 59, 61, 60), (3, 1, 63, 61, 59, 57, 55, 162, 196, 200, 208, 186, 182, 184, 156, 154, 152, 212, 210, 174, 202, 206, 178, 172, 5), (60, 61, 63, 62), (62, 63, 1, 0), (0, 2, 4, 173, 179, 207, 203, 175, 211, 213, 153, 155, 157, 185, 183, 187, 209, 201, 197, 163, 54, 56, 58, 60, 62), (85, 84, 82, 83), (73, 72, 74, 75), (67, 66, 452, 453), (77, 76, 78, 79), (65, 64, 66, 67), (71, 70, 72, 73), (17, 72, 70, 68, 78, 76, 82, 84, 80, 455, 433, 426, 424, 429, 444, 422, 418, 416, 420, 440, 49, 47, 45, 43, 355, 356, 392, 396, 404, 380, 376, 378, 348, 346, 344, 408, 406, 368, 398, 402, 372, 366, 370, 382, 390, 324, 328, 336, 314, 310, 312, 284, 282, 280, 340, 338, 302, 330, 334, 306, 300, 304, 23, 21, 19), (48, 442, 421, 417, 419, 423, 445, 428, 425, 427, 432, 454, 81, 85, 83, 77, 79, 69, 71, 73, 16, 18, 20, 22, 305, 301, 307, 335, 331, 303, 339, 341, 281, 283, 285, 313, 311, 315, 337, 329, 325, 384, 383, 371, 367, 373, 403, 399, 369, 407, 409, 345, 347, 349, 379, 377, 381, 405, 397, 393, 357, 351, 42, 44, 46), (69, 68, 70, 71), (81, 80, 84, 85), (83, 82, 76, 77), (75, 74, 64, 65), (79, 78, 68, 69), (125, 124, 112, 113), (129, 128, 86, 87), (87, 86, 130, 131), (137, 136, 132, 133), (109, 108, 114, 115), (113, 112, 108, 109), (143, 142, 138, 139), (89, 88, 90, 91), (103, 102, 104, 105), (123, 122, 144, 145), (105, 104, 116, 117), (91, 90, 92, 93), (139, 138, 110, 111), (135, 134, 106, 107), (13, 112, 124, 130, 86, 128, 126, 140, 116, 104, 102, 106, 134, 100, 96, 94, 98, 132, 460, 430, 448, 450, 452, 66, 64, 74, 72, 17, 15), (111, 110, 146, 147), (127, 126, 128, 129), (121, 120, 118, 119), (145, 144, 136, 137), (141, 140, 126, 127), (101, 100, 134, 135), (95, 94, 96, 97), (149, 148, 88, 89), (115, 114, 142, 143), (133, 132, 98, 99), (131, 130, 124, 125), (107, 106, 102, 103), (93, 92, 120, 121), (147, 146, 148, 149), (117, 116, 140, 141), (99, 98, 94, 95), (119, 118, 122, 123), (97, 96, 100, 101), (189, 188, 176, 177), (193, 192, 150, 151), (151, 150, 194, 195), (201, 200, 196, 197), (173, 172, 178, 179), (177, 176, 172, 173), (207, 206, 202, 203), (153, 152, 154, 155), (167, 166, 168, 169), (187, 186, 208, 209), (169, 168, 180, 181), (155, 154, 156, 157), (203, 202, 174, 175), (199, 198, 170, 171), (5, 172, 176, 188, 194, 150, 192, 190, 204, 180, 168, 166, 170, 198, 164, 160, 158, 162, 55, 53, 51, 226, 260, 264, 272, 250, 246, 248, 220, 218, 216, 276, 274, 238, 266, 270, 242, 236, 9, 7), (175, 174, 210, 211), (191, 190, 192, 193), (185, 184, 182, 183), (209, 208, 200, 201), (205, 204, 190, 191), (165, 164, 198, 199), (159, 158, 160, 161), (213, 212, 152, 153), (179, 178, 206, 207), (197, 196, 162, 163), (195, 194, 188, 189), (171, 170, 166, 167), (157, 156, 184, 185), (211, 210, 212, 213), (181, 180, 204, 205), (163, 162, 158, 159), (183, 182, 186, 187), (54, 163, 159, 161, 165, 199, 171, 167, 169, 181, 205, 191, 193, 151, 195, 189, 177, 173, 4, 6, 8, 237, 243, 271, 267, 239, 275, 277, 217, 219, 221, 249, 247, 251, 273, 265, 261, 227, 50, 52), (161, 160, 164, 165), (253, 252, 240, 241), (257, 256, 214, 215), (215, 214, 258, 259), (9, 236, 240, 252, 258, 214, 256, 254, 268, 244, 232, 230, 234, 262, 228, 224, 222, 226, 51, 49, 440, 441, 446, 456, 439, 434, 436, 414, 412, 410, 462, 458, 460, 132, 136, 144, 122, 118, 120, 92, 90, 88, 148, 146, 110, 138, 142, 114, 108, 112, 13, 11), (265, 264, 260, 261), (237, 236, 242, 243), (241, 240, 236, 237), (271, 270, 266, 267), (217, 216, 218, 219), (231, 230, 232, 233), (251, 250, 272, 273), (233, 232, 244, 245), (219, 218, 220, 221), (267, 266, 238, 239), (263, 262, 234, 235), (239, 238, 274, 275), (255, 254, 256, 257), (249, 248, 246, 247), (50, 227, 223, 225, 229, 263, 235, 231, 233, 245, 269, 255, 257, 215, 259, 253, 241, 237, 8, 10, 12, 113, 109, 115, 143, 139, 111, 147, 149, 89, 91, 93, 121, 119, 123, 145, 137, 133, 461, 459, 463, 411, 413, 415, 437, 435, 438, 457, 447, 443, 442, 48), (273, 272, 264, 265), (269, 268, 254, 255), (229, 228, 262, 263), (223, 222, 224, 225), (277, 276, 216, 217), (243, 242, 270, 271), (261, 260, 226, 227), (259, 258, 252, 253), (235, 234, 230, 231), (221, 220, 248, 249), (275, 274, 276, 277), (245, 244, 268, 269), (227, 226, 222, 223), (247, 246, 250, 251), (225, 224, 228, 229), (317, 316, 304, 305), (321, 320, 278, 279), (279, 278, 322, 323), (329, 328, 324, 325), (301, 300, 306, 307), (305, 304, 300, 301), (335, 334, 330, 331), (281, 280, 282, 283), (42, 351, 352, 354, 359, 395, 365, 361, 363, 375, 401, 386, 388, 343, 391, 384, 325, 291, 287, 289, 293, 327, 299, 295, 297, 309, 333, 319, 321, 279, 323, 317, 305, 22, 24, 26, 28, 30, 32, 34, 36, 38, 40), (295, 294, 296, 297), (315, 314, 336, 337), (297, 296, 308, 309), (283, 282, 284, 285), (331, 330, 302, 303), (327, 326, 298, 299), (303, 302, 338, 339), (319, 318, 320, 321), (313, 312, 310, 311), (337, 336, 328, 329), (333, 332, 318, 319), (293, 292, 326, 327), (287, 286, 288, 289), (341, 340, 280, 281), (307, 306, 334, 335), (325, 324, 290, 291), (23, 304, 316, 322, 278, 320, 318, 332, 308, 296, 294, 298, 326, 292, 288, 286, 290, 324, 390, 389, 342, 387, 385, 400, 374, 362, 360, 364, 394, 358, 353, 350, 355, 43, 41, 39, 37, 35, 33, 31, 29, 27, 25), (323, 322, 316, 317), (299, 298, 294, 295), (285, 284, 312, 313), (339, 338, 340, 341), (309, 308, 332, 333), (291, 290, 286, 287), (311, 310, 314, 315), (289, 288, 292, 293), (383, 382, 370, 371), (388, 387, 342, 343), (343, 342, 389, 391), (397, 396, 392, 393), (367, 366, 372, 373), (371, 370, 366, 367), (403, 402, 398, 399), (345, 344, 346, 347), (361, 360, 362, 363), (381, 380, 404, 405), (363, 362, 374, 375), (347, 346, 348, 349), (399, 398, 368, 369), (395, 394, 364, 365), (369, 368, 406, 407), (386, 385, 387, 388), (379, 378, 376, 377), (405, 404, 396, 397), (401, 400, 385, 386), (359, 358, 394, 395), (352, 350, 353, 354), (409, 408, 344, 345), (373, 372, 402, 403), (393, 392, 356, 357), (391, 389, 390, 382, 383, 384), (365, 364, 360, 361), (349, 348, 378, 379), (407, 406, 408, 409), (375, 374, 400, 401), (357, 356, 355, 350, 352, 351), (377, 376, 380, 381), (354, 353, 358, 359), (447, 446, 441, 443), (451, 450, 448, 449), (411, 410, 412, 413), (425, 424, 426, 427), (453, 451, 449, 431, 461, 133, 99, 95, 97, 101, 135, 107, 103, 105, 117, 141, 127, 129, 87, 131, 125, 113, 12, 14, 16, 73, 75, 65, 67), (438, 439, 456, 457), (427, 426, 433, 432), (413, 412, 414, 415), (449, 448, 430, 431), (445, 444, 429, 428), (431, 430, 460, 458, 459, 461), (437, 436, 434, 435), (457, 456, 446, 447), (423, 422, 444, 445), (417, 416, 418, 419), (463, 462, 410, 411), (450, 451, 453, 452), (443, 441, 440, 420, 421, 442), (428, 429, 424, 425), (415, 414, 436, 437), (459, 458, 462, 463), (421, 420, 416, 417), (432, 433, 455, 454), (435, 434, 439, 438), (454, 455, 80, 81), (419, 418, 422, 423)])
me_cylinder_012.use_remesh_preserve_volume = False
me_cylinder_012.use_remesh_preserve_attributes = False
me_cylinder_012.use_mirror_vertex_groups = False
me_cylinder_012.update()

# ---- objects
ob_cube_007 = bpy.data.objects.new('Cube.007', me_cube_012)
ob_cube_004 = bpy.data.objects.new('Cube.004', me_cube_008)
ob_cube_003 = bpy.data.objects.new('Cube.003', me_cube_006)
ob_cube = bpy.data.objects.new('Cube', me_cube)
ob_cylinder_002 = bpy.data.objects.new('Cylinder.002', me_cylinder_002)
ob_cylinder_000 = bpy.data.objects.new('Cylinder.000', me_cylinder_004)
ob_cube_005 = bpy.data.objects.new('Cube.005', me_cube_010)
ob_cylinder_001 = bpy.data.objects.new('Cylinder.001', me_cylinder_006)
ob_cylinder_003 = bpy.data.objects.new('Cylinder.003', me_cylinder_007)
ob_cube_006 = bpy.data.objects.new('Cube.006', me_cube_011)
ob_cube_001 = bpy.data.objects.new('Cube.001', me_cube_003)
ob_cylinder = bpy.data.objects.new('Cylinder', me_cylinder_012)

# ---- transforms, parenting, visibility, modifiers, constraints
ob_cube_007.location = (0.1219, -0.3433, -0.2813)
ob_cube_007.scale = (0.1284, 0.1565, 0.1284)
ob_cube_007.lineart.crease_threshold = 0.0
ob_cube_004.location = (1.87, -0.1778, 1.286)
ob_cube_004.scale = (-0.07955, 0.5388, 0.5388)
ob_cube_004.lineart.crease_threshold = 0.0
ob_cube_003.location = (1.869, -0.342, 1.065)
ob_cube_003.scale = (0.08191, 0.4833, 1.0)
ob_cube_003.lineart.crease_threshold = 0.0
ob_cube.location = (-0.2412, -0.3318, 2.371)
ob_cube.scale = (1.0, 1.0, 0.1274)
ob_cube.lock_rotations_4d = False
ob_cube.empty_display_type = 'ARROWS'
ob_cube.lineart.crease_threshold = 0.0
ob_cylinder_002.location = (1.577, -0.3478, 2.047)
ob_cylinder_002.rotation_euler = (3.142, -0.0, 0.0)
ob_cylinder_002.scale = (0.05708, 0.05708, 0.08721)
ob_cylinder_002.lineart.crease_threshold = 0.0
ob_cylinder_000.location = (1.615, -0.3318, 0.05611)
ob_cylinder_000.rotation_euler = (6.283, -0.0, 0.0)
ob_cylinder_000.scale = (0.05708, 0.05708, 0.08721)
ob_cylinder_000.lineart.crease_threshold = 0.0
ob_cube_005.location = (1.869, -0.342, 1.045)
ob_cube_005.rotation_euler = (3.142, -0.0, 0.0)
ob_cube_005.scale = (0.08191, 0.4833, 1.0)
ob_cube_005.lineart.crease_threshold = 0.0
ob_cylinder_001.location = (2.154, -0.3441, 1.081)
ob_cylinder_001.rotation_euler = (-0.0, 1.571, 0.0)
ob_cylinder_001.scale = (0.506, 0.506, 0.1017)
ob_cylinder_001.lineart.crease_threshold = 0.0
ob_cylinder_003.location = (2.009, -0.3441, 1.081)
ob_cylinder_003.rotation_euler = (-0.0, 1.571, 0.0)
ob_cylinder_003.scale = (0.506, 0.506, 0.04982)
ob_cylinder_003.lineart.crease_threshold = 0.0
ob_cube_006.location = (1.562, -0.3379, 0.1496)
ob_cube_006.scale = (0.2218, 0.2521, -0.1021)
ob_cube_006.lineart.crease_threshold = 0.0
ob_cube_001.location = (1.562, -0.3379, 1.959)
ob_cube_001.scale = (0.2218, 0.2521, -0.1021)
ob_cube_001.lineart.crease_threshold = 0.0
ob_cylinder.location = (2.276, -0.3439, 1.091)
ob_cylinder.rotation_euler = (1.571, -0.0, 1.571)
ob_cylinder.scale = (0.6062, 0.6062, 0.03611)
ob_cylinder.lineart.crease_threshold = 0.0

# ---- collection membership
col_collection_1.objects.link(ob_cube_007)
col_collection_1.objects.link(ob_cube_004)
col_collection_1.objects.link(ob_cube_003)
col_collection_1.objects.link(ob_cube)
col_collection_1.objects.link(ob_cylinder_002)
col_collection_1.objects.link(ob_cylinder_000)
col_collection_1.objects.link(ob_cube_005)
col_collection_1.objects.link(ob_cylinder_001)
col_collection_1.objects.link(ob_cylinder_003)
col_collection_1.objects.link(ob_cube_006)
col_collection_1.objects.link(ob_cube_001)
col_collection_1.objects.link(ob_cylinder)

# ---- scene / render settings (as saved in the file)
scene.frame_start = 1; scene.frame_end = 250; scene.frame_set(1)
scene.render.engine = 'BLENDER_EEVEE_NEXT'
scene.render.resolution_percentage = 50
scene.render.dither_intensity = 0.0
scene.cycles.use_denoising = False
scene.cycles.samples = 128
scene.cycles.sampling_pattern = 'TABULATED_SOBOL'
scene.cycles.use_adaptive_sampling = False
scene.cycles.use_light_tree = False
scene.cycles.blur_glossy = 0.0
scene.cycles.sample_clamp_indirect = 0.0
scene.view_settings.view_transform = 'Standard'
bpy.context.view_layer.update()

# ---- added for rendering (the .blend has no active camera and no usable light): camera, sun
cam_auto = bpy.data.cameras.new('AutoCamera')
cam_auto.lens = 50.0
cam_auto.sensor_width = 36.0
cam_auto.clip_end = 1000.0
ob_auto_camera = bpy.data.objects.new('AutoCamera', cam_auto)
scene.collection.objects.link(ob_auto_camera)
ob_auto_camera.location = (5.85309, -7.73966, 5.98287)
ob_auto_camera.rotation_euler = (1.09748, -7.21219e-08, 0.694738)
scene.camera = ob_auto_camera
light_auto_sun = bpy.data.lights.new('AutoSun', 'SUN')
light_auto_sun.energy = 3.0
light_auto_sun.angle = 0.0523599
ob_auto_sun = bpy.data.objects.new('AutoSun', light_auto_sun)
scene.collection.objects.link(ob_auto_sun)
ob_auto_sun.rotation_euler = (0.872665, 0.174533, 0.523599)
bpy.context.view_layer.update()
